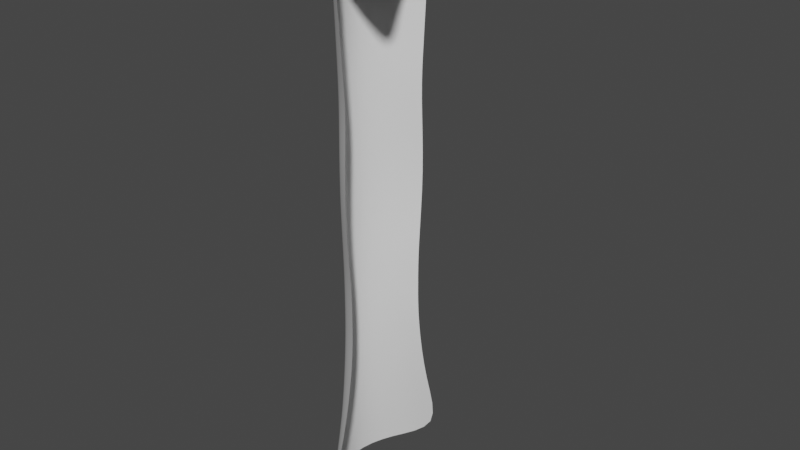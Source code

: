 # Source: Waterfall.blend  (saved by Blender 2.82.7; exported with 4.5.12 LTS)
import bpy
from mathutils import Matrix  # noqa: F401  (used for matrix-valued properties, if any)

bpy.ops.wm.read_factory_settings(use_empty=True)
scene = bpy.context.scene
scene.name = 'Scene'

# ---- collections
col_collection = bpy.data.collections.new('Collection'); scene.collection.children.link(col_collection)

# ---- world
world_world = bpy.data.worlds.new('World'); scene.world = world_world
world_world.use_nodes = True; world_world.node_tree.nodes.clear()
_N = world_world.node_tree.nodes; _L = world_world.node_tree.links
n0 = _N.new('ShaderNodeOutputWorld'); n0.name = 'World Output'; n0.location = (300, 300)
n1 = _N.new('ShaderNodeBackground'); n1.name = 'Background'; n1.location = (10, 300)
n1.inputs[0].default_value = (0.05088, 0.05088, 0.05088, 1.0)
_L.new(n1.outputs[0], n0.inputs[0])
n0.is_active_output = True
world_world.color = (0.05088, 0.05088, 0.05088)
world_world.use_sun_shadow = False
world_world.sun_shadow_jitter_overblur = 0.0

# ---- meshes
me_plane = bpy.data.meshes.new('Plane')
me_plane.from_pydata([(0.9066, -1.151, 10.37), (0.7982, -1.492, 0.25), (0.9066, 1.151, 10.37), (0.7982, 1.492, 0.25), (0.3151, 0.5755, 10.37), (0.08198, -1.863e-09, 10.37), (0.3151, -0.5755, 10.37), (0.3151, -0.8627, 0.001093), (0.08198, 0.0, 0.001093), (0.3151, 0.8627, 0.001093), (0.9066, -1.064, 9.232), (0.9066, -0.9749, 7.462), (0.9066, -1.015, 6.071), (0.9066, -0.9351, 4.68), (0.9066, -0.959, 2.909), (0.9066, -1.217, 1.519), (0.9066, 1.217, 1.519), (0.9066, 0.959, 2.909), (0.9066, 0.9351, 4.68), (0.9066, 1.015, 6.071), (0.9066, 0.9749, 7.462), (0.9066, 1.064, 9.232), (0.3151, -0.6087, 1.519), (0.3151, -0.4795, 2.909), (0.3151, -0.4676, 4.68), (0.3151, -0.5077, 6.071), (0.3151, -0.4875, 7.462), (0.3151, -0.5322, 9.232), (0.08198, 1.118e-08, 1.519), (0.08198, 1.863e-09, 2.909), (0.08198, -9.313e-10, 4.68), (0.08198, 3.725e-09, 6.071), (0.08198, 1.863e-09, 7.462), (0.08198, -4.657e-09, 9.232), (0.3151, 0.6087, 1.519), (0.3151, 0.4795, 2.909), (0.3151, 0.4676, 4.68), (0.3151, 0.5077, 6.071), (0.3151, 0.4875, 7.462), (0.3151, 0.5322, 9.232), (1.05, -1.238, 10.65), (1.05, 1.238, 10.65), (0.4585, 0.6192, 10.65), (0.2254, 0.0, 10.65), (0.4585, -0.6192, 10.65), (2.378, -1.756, 10.97), (2.378, 1.756, 10.97), (2.036, 0.9928, 11.0), (1.803, 0.0, 11.0), (2.036, -0.9928, 11.0), (0.9066, -1.001, 8.347), (0.9066, 1.001, 8.347), (0.3151, -0.5003, 8.347), (0.08198, 3.725e-09, 8.347), (0.3151, 0.5003, 8.347), (0.9066, -0.9141, 3.795), (0.9066, 0.9141, 3.795), (0.3151, -0.4571, 3.795), (0.08198, -7.451e-09, 3.795), (0.3151, 0.4571, 3.795), (1.176, 0.789, 10.81), (0.9426, 0.0, 10.81), (1.176, -0.789, 10.81), (1.767, -1.578, 10.81), (1.767, 1.578, 10.81), (0.4403, -0.7194, 10.37), (0.5849, -0.8633, 10.37), (0.7425, -1.007, 10.37), (0.9049, -1.323, 1.143), (0.8928, -1.422, 0.7914), (0.8601, -1.486, 0.4871), (0.4385, 1.075, 0.005044), (0.5711, 1.264, 0.03271), (0.6961, 1.41, 0.1078), (0.9066, 1.087, 9.534), (0.9066, 1.111, 9.848), (0.9066, 1.133, 10.14), (0.7425, 1.007, 10.37), (0.5849, 0.8633, 10.37), (0.4403, 0.7194, 10.37), (0.2149, 0.4316, 10.37), (0.1419, 0.2878, 10.37), (0.09715, 0.1439, 10.37), (0.09715, -0.1439, 10.37), (0.1419, -0.2878, 10.37), (0.2149, -0.4316, 10.37), (0.6961, -1.41, 0.1078), (0.5711, -1.264, 0.03271), (0.4385, -1.075, 0.005044), (0.2149, -0.647, 0.001093), (0.1419, -0.4314, 0.001093), (0.09715, -0.2157, 0.001093), (0.09715, 0.2157, 0.001093), (0.1419, 0.4314, 0.001093), (0.2149, 0.647, 0.001093), (0.3151, -0.5435, 9.534), (0.3151, -0.5555, 9.848), (0.3151, -0.5666, 10.14), (0.08198, 1.071e-08, 9.534), (0.08198, -5.239e-09, 9.848), (0.08198, -5.311e-09, 10.14), (0.3151, 0.5435, 9.534), (0.3151, 0.5555, 9.848), (0.3151, 0.5666, 10.14), (0.9066, -1.133, 10.14), (0.9066, -1.111, 9.848), (0.9066, -1.087, 9.534), (0.9066, -0.9878, 8.155), (0.9066, -0.9775, 7.952), (0.9066, -0.9724, 7.724), (0.9066, -0.9862, 7.155), (0.9066, -1.001, 6.814), (0.9066, -1.013, 6.448), (0.9066, -1.004, 5.693), (0.9066, -0.9819, 5.328), (0.9066, -0.9569, 4.986), (0.9066, -0.9159, 3.603), (0.9066, -0.9215, 3.399), (0.9066, -0.9346, 3.172), (0.9066, -0.9981, 2.603), (0.9066, -1.053, 2.261), (0.9066, -1.126, 1.896), (0.8601, 1.486, 0.4871), (0.8928, 1.422, 0.7914), (0.9049, 1.323, 1.143), (0.9066, 1.126, 1.896), (0.9066, 1.053, 2.261), (0.9066, 0.9981, 2.603), (0.9066, 0.9134, 3.986), (0.9066, 0.915, 4.19), (0.9066, 0.9215, 4.417), (0.9066, 0.9569, 4.986), (0.9066, 0.9819, 5.328), (0.9066, 1.004, 5.693), (0.9066, 1.013, 6.448), (0.9066, 1.001, 6.814), (0.9066, 0.9862, 7.155), (0.9066, 1.014, 8.538), (0.9066, 1.028, 8.742), (0.9066, 1.045, 8.969), (0.3151, -0.7931, 0.3804), (0.3151, -0.7259, 0.7598), (0.3151, -0.6636, 1.139), (0.3151, -0.5631, 1.896), (0.3151, -0.5267, 2.261), (0.3151, -0.499, 2.603), (0.3151, -0.4567, 3.986), (0.3151, -0.4575, 4.19), (0.3151, -0.4607, 4.417), (0.3151, -0.4785, 4.986), (0.3151, -0.4909, 5.328), (0.3151, -0.5018, 5.693), (0.3151, -0.5065, 6.448), (0.3151, -0.5006, 6.814), (0.3151, -0.4931, 7.155), (0.3151, -0.507, 8.538), (0.3151, -0.5142, 8.742), (0.3151, -0.5225, 8.969), (0.08198, 7.451e-09, 0.3804), (0.08198, 0.0, 0.7598), (0.08198, 3.725e-09, 1.139), (0.08198, -6.519e-09, 1.896), (0.08198, -3.26e-09, 2.261), (0.08198, -4.075e-10, 2.603), (0.08198, -9.313e-10, 3.986), (0.08198, 6.985e-09, 4.19), (0.08198, 8.731e-10, 4.417), (0.08198, 1.863e-09, 4.986), (0.08198, 3.609e-09, 5.328), (0.08198, 3.245e-09, 5.693), (0.08198, 9.313e-10, 6.448), (0.08198, 4.657e-10, 6.814), (0.08198, -3.667e-09, 7.155), (0.08198, 9.779e-09, 8.538), (0.08198, -6.519e-09, 8.742), (0.08198, 2.445e-09, 8.969), (0.3151, 0.7931, 0.3804), (0.3151, 0.7259, 0.7598), (0.3151, 0.6636, 1.139), (0.3151, 0.5631, 1.896), (0.3151, 0.5267, 2.261), (0.3151, 0.499, 2.603), (0.3151, 0.4567, 3.986), (0.3151, 0.4575, 4.19), (0.3151, 0.4607, 4.417), (0.3151, 0.4785, 4.986), (0.3151, 0.4909, 5.328), (0.3151, 0.5018, 5.693), (0.3151, 0.5065, 6.448), (0.3151, 0.5006, 6.814), (0.3151, 0.4931, 7.155), (0.3151, 0.507, 8.538), (0.3151, 0.5142, 8.742), (0.3151, 0.5225, 8.969), (0.09715, 0.133, 9.232), (0.1419, 0.2661, 9.232), (0.2149, 0.3991, 9.232), (0.09715, 0.1219, 7.462), (0.1419, 0.2437, 7.462), (0.2149, 0.3656, 7.462), (0.09715, 0.1269, 6.071), (0.1419, 0.2538, 6.071), (0.2149, 0.3808, 6.071), (0.09715, 0.1169, 4.68), (0.1419, 0.2338, 4.68), (0.2149, 0.3507, 4.68), (0.09715, 0.1199, 2.909), (0.1419, 0.2398, 2.909), (0.2149, 0.3596, 2.909), (0.09715, 0.1522, 1.519), (0.1419, 0.3043, 1.519), (0.2149, 0.4565, 1.519), (0.2149, -0.3991, 9.232), (0.1419, -0.2661, 9.232), (0.09715, -0.133, 9.232), (0.2149, -0.3656, 7.462), (0.1419, -0.2437, 7.462), (0.09715, -0.1219, 7.462), (0.2149, -0.3808, 6.071), (0.1419, -0.2538, 6.071), (0.09715, -0.1269, 6.071), (0.2149, -0.3507, 4.68), (0.1419, -0.2338, 4.68), (0.09715, -0.1169, 4.68), (0.2149, -0.3596, 2.909), (0.1419, -0.2398, 2.909), (0.09715, -0.1199, 2.909), (0.2149, -0.4565, 1.519), (0.1419, -0.3043, 1.519), (0.09715, -0.1522, 1.519), (0.7425, -0.9313, 9.232), (0.5849, -0.7982, 9.232), (0.4403, -0.6652, 9.232), (0.7425, -0.8531, 7.462), (0.5849, -0.7312, 7.462), (0.4403, -0.6093, 7.462), (0.7425, -0.8884, 6.071), (0.5849, -0.7615, 6.071), (0.4403, -0.6346, 6.071), (0.7425, -0.8182, 4.68), (0.5849, -0.7014, 4.68), (0.4403, -0.5845, 4.68), (0.7425, -0.8391, 2.909), (0.5849, -0.7193, 2.909), (0.4403, -0.5994, 2.909), (0.7425, -1.065, 1.519), (0.5849, -0.913, 1.519), (0.4403, -0.7608, 1.519), (0.4403, 0.6652, 9.232), (0.5849, 0.7982, 9.232), (0.7425, 0.9313, 9.232), (0.4403, 0.6093, 7.462), (0.5849, 0.7312, 7.462), (0.7425, 0.8531, 7.462), (0.4403, 0.6346, 6.071), (0.5849, 0.7615, 6.071), (0.7425, 0.8884, 6.071), (0.4403, 0.5845, 4.68), (0.5849, 0.7014, 4.68), (0.7425, 0.8182, 4.68), (0.4403, 0.5994, 2.909), (0.5849, 0.7193, 2.909), (0.7425, 0.8391, 2.909), (0.4403, 0.7608, 1.519), (0.5849, 0.913, 1.519), (0.7425, 1.065, 1.519), (0.5837, -0.774, 10.65), (0.7284, -0.9288, 10.65), (0.886, -1.084, 10.65), (0.886, 1.084, 10.65), (0.7284, 0.9288, 10.65), (0.5837, 0.774, 10.65), (0.3583, 0.4644, 10.65), (0.2853, 0.3096, 10.65), (0.2406, 0.1548, 10.65), (0.2406, -0.1548, 10.65), (0.2853, -0.3096, 10.65), (0.3583, -0.4644, 10.65), (0.3173, -0.5817, 10.52), (0.333, -0.5883, 10.6), (0.3756, -0.5994, 10.63), (0.9671, -1.199, 10.63), (0.9245, -1.177, 10.6), (0.9088, -1.163, 10.52), (0.3173, 0.5817, 10.52), (0.333, 0.5883, 10.6), (0.3756, 0.5994, 10.63), (0.1425, 0.0, 10.63), (0.09991, 0.0, 10.6), (0.08422, 0.0, 10.52), (0.9088, 1.163, 10.52), (0.9245, 1.177, 10.6), (0.9671, 1.199, 10.63), (2.158, -1.237, 11.0), (2.275, -1.46, 10.99), (2.357, -1.639, 10.98), (2.357, 1.639, 10.98), (2.275, 1.46, 10.99), (2.158, 1.237, 11.0), (1.936, 0.7446, 11.0), (1.863, 0.4964, 11.0), (1.818, 0.2482, 11.0), (1.818, -0.2482, 11.0), (1.863, -0.4964, 11.0), (1.936, -0.7446, 11.0), (1.391, 0.84, 10.86), (1.606, 0.8909, 10.9), (1.821, 0.9419, 10.95), (0.7297, 0.0, 10.76), (0.5302, 0.0, 10.72), (0.3577, 0.0, 10.68), (1.391, -0.84, 10.86), (1.606, -0.8909, 10.9), (1.821, -0.9419, 10.95), (1.554, -1.477, 10.76), (1.355, -1.383, 10.72), (1.182, -1.301, 10.68), (1.978, 1.676, 10.86), (2.166, 1.753, 10.9), (2.306, 1.785, 10.94), (0.9066, -1.045, 8.969), (0.9066, -1.028, 8.742), (0.9066, -1.014, 8.538), (0.9066, 0.9724, 7.724), (0.9066, 0.9775, 7.952), (0.9066, 0.9878, 8.155), (0.3151, -0.4862, 7.724), (0.3151, -0.4888, 7.952), (0.3151, -0.4939, 8.155), (0.08198, -2.794e-09, 7.724), (0.08198, -6.286e-09, 7.952), (0.08198, 2.474e-09, 8.155), (0.3151, 0.4862, 7.724), (0.3151, 0.4888, 7.952), (0.3151, 0.4939, 8.155), (0.4403, 0.6254, 8.347), (0.5849, 0.7505, 8.347), (0.7425, 0.8756, 8.347), (0.7425, -0.8756, 8.347), (0.5849, -0.7505, 8.347), (0.4403, -0.6254, 8.347), (0.2149, -0.3752, 8.347), (0.1419, -0.2502, 8.347), (0.09715, -0.1251, 8.347), (0.09715, 0.1251, 8.347), (0.1419, 0.2502, 8.347), (0.2149, 0.3752, 8.347), (0.9066, -0.9215, 4.417), (0.9066, -0.915, 4.19), (0.9066, -0.9134, 3.986), (0.9066, 0.9346, 3.172), (0.9066, 0.9215, 3.399), (0.9066, 0.9159, 3.603), (0.3151, -0.4673, 3.172), (0.3151, -0.4607, 3.399), (0.3151, -0.4579, 3.603), (0.08198, 2.328e-09, 3.172), (0.08198, 3.027e-09, 3.399), (0.08198, 3.783e-10, 3.603), (0.3151, 0.4673, 3.172), (0.3151, 0.4607, 3.399), (0.3151, 0.4579, 3.603), (0.4403, 0.5713, 3.795), (0.5849, 0.6856, 3.795), (0.7425, 0.7998, 3.795), (0.7425, -0.7998, 3.795), (0.5849, -0.6856, 3.795), (0.4403, -0.5713, 3.795), (0.2149, -0.3428, 3.795), (0.1419, -0.2285, 3.795), (0.09715, -0.1143, 3.795), (0.09715, 0.1143, 3.795), (0.1419, 0.2285, 3.795), (0.2149, 0.3428, 3.795), (0.5907, 0.6505, 10.68), (0.7633, 0.6914, 10.72), (0.9628, 0.7386, 10.76), (1.588, 0.0, 10.95), (1.373, 0.0, 10.9), (1.158, 0.0, 10.86), (0.5907, -0.6505, 10.68), (0.7633, -0.6914, 10.72), (0.9628, -0.7386, 10.76), (2.306, -1.785, 10.94), (2.166, -1.753, 10.9), (1.978, -1.676, 10.86), (1.182, 1.301, 10.68), (1.355, 1.383, 10.72), (1.554, 1.477, 10.76), (1.603, 1.381, 10.81), (1.446, 1.184, 10.81), (1.301, 0.9863, 10.81), (0.9578, -0.1973, 10.81), (1.003, -0.3945, 10.81), (1.076, -0.5918, 10.81), (1.301, -0.9863, 10.81), (1.446, -1.184, 10.81), (1.603, -1.381, 10.81), (1.076, 0.5918, 10.81), (1.003, 0.3945, 10.81), (0.9578, 0.1973, 10.81), (0.4402, 0.8294, 1.139), (0.44, 0.9067, 0.7605), (0.4394, 0.9894, 0.3825), (0.5846, 0.9948, 1.14), (0.5826, 1.084, 0.7651), (0.5777, 1.174, 0.3969), (0.7416, 1.159, 1.141), (0.7353, 1.255, 0.7763), (0.7195, 1.338, 0.4332), (0.7416, -1.159, 1.141), (0.7353, -1.255, 0.7763), (0.7195, -1.338, 0.4332), (0.5846, -0.9948, 1.14), (0.5826, -1.084, 0.7651), (0.5777, -1.174, 0.3969), (0.4402, -0.8294, 1.139), (0.44, -0.9067, 0.7605), (0.4394, -0.9894, 0.3825), (0.2149, -0.4977, 1.139), (0.2149, -0.5444, 0.7598), (0.2149, -0.5948, 0.3804), (0.1419, -0.3318, 1.139), (0.1419, -0.3629, 0.7598), (0.1419, -0.3965, 0.3804), (0.09715, -0.1659, 1.139), (0.09715, -0.1815, 0.7598), (0.09715, -0.1983, 0.3804), (0.09715, 0.1659, 1.139), (0.09715, 0.1815, 0.7598), (0.09715, 0.1983, 0.3804), (0.1419, 0.3318, 1.139), (0.1419, 0.3629, 0.7598), (0.1419, 0.3965, 0.3804), (0.2149, 0.4977, 1.139), (0.2149, 0.5444, 0.7598), (0.2149, 0.5948, 0.3804), (0.09715, 0.1417, 10.14), (0.09715, 0.1389, 9.848), (0.09715, 0.1359, 9.534), (0.1419, 0.2833, 10.14), (0.1419, 0.2777, 9.848), (0.1419, 0.2718, 9.534), (0.2149, 0.425, 10.14), (0.2149, 0.4166, 9.848), (0.2149, 0.4077, 9.534), (0.09715, 0.1235, 8.155), (0.09715, 0.1222, 7.952), (0.09715, 0.1215, 7.724), (0.1419, 0.2469, 8.155), (0.1419, 0.2444, 7.952), (0.1419, 0.2431, 7.724), (0.2149, 0.3704, 8.155), (0.2149, 0.3666, 7.952), (0.2149, 0.3646, 7.724), (0.09715, 0.1233, 7.155), (0.09715, 0.1251, 6.814), (0.09715, 0.1266, 6.448), (0.1419, 0.2466, 7.155), (0.1419, 0.2503, 6.814), (0.1419, 0.2533, 6.448), (0.2149, 0.3698, 7.155), (0.2149, 0.3754, 6.814), (0.2149, 0.3799, 6.448), (0.09715, 0.1254, 5.693), (0.09715, 0.1227, 5.328), (0.09715, 0.1196, 4.986), (0.1419, 0.2509, 5.693), (0.1419, 0.2455, 5.328), (0.1419, 0.2392, 4.986), (0.2149, 0.3763, 5.693), (0.2149, 0.3682, 5.328), (0.2149, 0.3589, 4.986), (0.09715, 0.1145, 3.603), (0.09715, 0.1152, 3.399), (0.09715, 0.1168, 3.172), (0.1419, 0.229, 3.603), (0.1419, 0.2304, 3.399), (0.1419, 0.2336, 3.172), (0.2149, 0.3435, 3.603), (0.2149, 0.3455, 3.399), (0.2149, 0.3505, 3.172), (0.09715, 0.1248, 2.603), (0.09715, 0.1317, 2.261), (0.09715, 0.1408, 1.896), (0.1419, 0.2495, 2.603), (0.1419, 0.2634, 2.261), (0.1419, 0.2815, 1.896), (0.2149, 0.3743, 2.603), (0.2149, 0.395, 2.261), (0.2149, 0.4223, 1.896), (0.2149, -0.425, 10.14), (0.2149, -0.4166, 9.848), (0.2149, -0.4077, 9.534), (0.1419, -0.2833, 10.14), (0.1419, -0.2777, 9.848), (0.1419, -0.2718, 9.534), (0.09715, -0.1417, 10.14), (0.09715, -0.1389, 9.848), (0.09715, -0.1359, 9.534), (0.2149, -0.3704, 8.155), (0.2149, -0.3666, 7.952), (0.2149, -0.3646, 7.724), (0.1419, -0.2469, 8.155), (0.1419, -0.2444, 7.952), (0.1419, -0.2431, 7.724), (0.09715, -0.1235, 8.155), (0.09715, -0.1222, 7.952), (0.09715, -0.1215, 7.724), (0.2149, -0.3698, 7.155), (0.2149, -0.3754, 6.814), (0.2149, -0.3799, 6.448), (0.1419, -0.2466, 7.155), (0.1419, -0.2503, 6.814), (0.1419, -0.2533, 6.448), (0.09715, -0.1233, 7.155), (0.09715, -0.1251, 6.814), (0.09715, -0.1266, 6.448), (0.2149, -0.3763, 5.693), (0.2149, -0.3682, 5.328), (0.2149, -0.3589, 4.986), (0.1419, -0.2509, 5.693), (0.1419, -0.2455, 5.328), (0.1419, -0.2392, 4.986), (0.09715, -0.1254, 5.693), (0.09715, -0.1227, 5.328), (0.09715, -0.1196, 4.986), (0.2149, -0.3435, 3.603), (0.2149, -0.3455, 3.399), (0.2149, -0.3505, 3.172), (0.1419, -0.229, 3.603), (0.1419, -0.2304, 3.399), (0.1419, -0.2336, 3.172), (0.09715, -0.1145, 3.603), (0.09715, -0.1152, 3.399), (0.09715, -0.1168, 3.172), (0.2149, -0.3743, 2.603), (0.2149, -0.395, 2.261), (0.2149, -0.4223, 1.896), (0.1419, -0.2495, 2.603), (0.1419, -0.2634, 2.261), (0.1419, -0.2815, 1.896), (0.09715, -0.1248, 2.603), (0.09715, -0.1317, 2.261), (0.09715, -0.1408, 1.896), (0.7425, -0.9916, 10.14), (0.7425, -0.9721, 9.848), (0.7425, -0.9512, 9.534), (0.5849, -0.8499, 10.14), (0.5849, -0.8332, 9.848), (0.5849, -0.8153, 9.534), (0.4403, -0.7083, 10.14), (0.4403, -0.6944, 9.848), (0.4403, -0.6794, 9.534), (0.7425, -0.8643, 8.155), (0.7425, -0.8553, 7.952), (0.7425, -0.8508, 7.724), (0.5849, -0.7408, 8.155), (0.5849, -0.7331, 7.952), (0.5849, -0.7293, 7.724), (0.4403, -0.6174, 8.155), (0.4403, -0.611, 7.952), (0.4403, -0.6077, 7.724), (0.7425, -0.863, 7.155), (0.7425, -0.876, 6.814), (0.7425, -0.8864, 6.448), (0.5849, -0.7397, 7.155), (0.5849, -0.7509, 6.814), (0.5849, -0.7598, 6.448), (0.4403, -0.6164, 7.155), (0.4403, -0.6257, 6.814), (0.4403, -0.6332, 6.448), (0.7425, -0.8781, 5.693), (0.7425, -0.8592, 5.328), (0.7425, -0.8373, 4.986), (0.5849, -0.7526, 5.693), (0.5849, -0.7364, 5.328), (0.5849, -0.7177, 4.986), (0.4403, -0.6272, 5.693), (0.4403, -0.6137, 5.328), (0.4403, -0.5981, 4.986), (0.7425, -0.8014, 3.603), (0.7425, -0.8063, 3.399), (0.7425, -0.8177, 3.172), (0.5849, -0.6869, 3.603), (0.5849, -0.6911, 3.399), (0.5849, -0.7009, 3.172), (0.4403, -0.5724, 3.603), (0.4403, -0.5759, 3.399), (0.4403, -0.5841, 3.172), (0.7425, -0.8733, 2.603), (0.7425, -0.9218, 2.261), (0.7425, -0.9854, 1.896), (0.5849, -0.7486, 2.603), (0.5849, -0.7901, 2.261), (0.5849, -0.8446, 1.896), (0.4403, -0.6238, 2.603), (0.4403, -0.6584, 2.261), (0.4403, -0.7038, 1.896), (0.4403, 0.7083, 10.14), (0.4403, 0.6944, 9.848), (0.4403, 0.6794, 9.534), (0.5849, 0.8499, 10.14), (0.5849, 0.8332, 9.848), (0.5849, 0.8153, 9.534), (0.7425, 0.9916, 10.14), (0.7425, 0.9721, 9.848), (0.7425, 0.9512, 9.534), (0.4403, 0.6174, 8.155), (0.4403, 0.611, 7.952), (0.4403, 0.6077, 7.724), (0.5849, 0.7408, 8.155), (0.5849, 0.7331, 7.952), (0.5849, 0.7293, 7.724), (0.7425, 0.8643, 8.155), (0.7425, 0.8553, 7.952), (0.7425, 0.8508, 7.724), (0.4403, 0.6164, 7.155), (0.4403, 0.6257, 6.814), (0.4403, 0.6332, 6.448), (0.5849, 0.7397, 7.155), (0.5849, 0.7509, 6.814), (0.5849, 0.7598, 6.448), (0.7425, 0.863, 7.155), (0.7425, 0.876, 6.814), (0.7425, 0.8864, 6.448), (0.4403, 0.6272, 5.693), (0.4403, 0.6137, 5.328), (0.4403, 0.5981, 4.986), (0.5849, 0.7526, 5.693), (0.5849, 0.7364, 5.328), (0.5849, 0.7177, 4.986), (0.7425, 0.8781, 5.693), (0.7425, 0.8592, 5.328), (0.7425, 0.8373, 4.986), (0.4403, 0.5724, 3.603), (0.4403, 0.5759, 3.399), (0.4403, 0.5841, 3.172), (0.5849, 0.6869, 3.603), (0.5849, 0.6911, 3.399), (0.5849, 0.7009, 3.172), (0.7425, 0.8014, 3.603), (0.7425, 0.8063, 3.399), (0.7425, 0.8177, 3.172), (0.4403, 0.6238, 2.603), (0.4403, 0.6584, 2.261), (0.4403, 0.7038, 1.896), (0.5849, 0.7486, 2.603), (0.5849, 0.7901, 2.261), (0.5849, 0.8446, 1.896), (0.7425, 0.8733, 2.603), (0.7425, 0.9218, 2.261), (0.7425, 0.9854, 1.896), (0.7448, -1.018, 10.52), (0.5872, -0.8725, 10.52), (0.4425, -0.7271, 10.52), (0.7604, -1.029, 10.6), (0.6028, -0.8824, 10.6), (0.4582, -0.7353, 10.6), (0.803, -1.049, 10.63), (0.6454, -0.8991, 10.63), (0.5008, -0.7493, 10.63), (0.09939, 0.1454, 10.52), (0.1441, 0.2908, 10.52), (0.2171, 0.4362, 10.52), (0.1151, 0.1471, 10.6), (0.1598, 0.2941, 10.6), (0.2328, 0.4412, 10.6), (0.1577, 0.1499, 10.63), (0.2024, 0.2997, 10.63), (0.2754, 0.4496, 10.63), (0.2171, -0.4362, 10.52), (0.1441, -0.2908, 10.52), (0.09939, -0.1454, 10.52), (0.2328, -0.4412, 10.6), (0.1598, -0.2941, 10.6), (0.1151, -0.1471, 10.6), (0.2754, -0.4496, 10.63), (0.2024, -0.2997, 10.63), (0.1577, -0.1499, 10.63), (0.4425, 0.7271, 10.52), (0.5872, 0.8725, 10.52), (0.7448, 1.018, 10.52), (0.4582, 0.7353, 10.6), (0.6028, 0.8824, 10.6), (0.7604, 1.029, 10.6), (0.5008, 0.7493, 10.63), (0.6454, 0.8991, 10.63), (0.803, 1.049, 10.63), (1.173, 0.21, 10.86), (1.218, 0.42, 10.86), (1.291, 0.63, 10.86), (1.388, 0.2227, 10.9), (1.433, 0.4455, 10.9), (1.506, 0.6682, 10.9), (1.603, 0.2355, 10.95), (1.648, 0.4709, 10.95), (1.721, 0.7064, 10.95), (1.816, -1.468, 10.86), (1.66, -1.259, 10.86), (1.516, -1.05, 10.86), (2.017, -1.544, 10.9), (1.871, -1.332, 10.9), (1.731, -1.113, 10.9), (2.196, -1.6, 10.94), (2.075, -1.398, 10.95), (1.944, -1.175, 10.95), (1.291, -0.63, 10.86), (1.218, -0.42, 10.86), (1.173, -0.21, 10.86), (1.506, -0.6682, 10.9), (1.433, -0.4455, 10.9), (1.388, -0.2227, 10.9), (1.721, -0.7064, 10.95), (1.648, -0.4709, 10.95), (1.603, -0.2355, 10.95), (1.516, 1.05, 10.86), (1.66, 1.259, 10.86), (1.816, 1.468, 10.86), (1.731, 1.113, 10.9), (1.871, 1.332, 10.9), (2.017, 1.544, 10.9), (1.944, 1.175, 10.95), (2.075, 1.398, 10.95), (2.196, 1.6, 10.94), (0.4403, 0.6531, 8.969), (0.4403, 0.6428, 8.742), (0.4403, 0.6338, 8.538), (0.5849, 0.7837, 8.969), (0.5849, 0.7714, 8.742), (0.5849, 0.7605, 8.538), (0.7425, 0.9143, 8.969), (0.7425, 0.8999, 8.742), (0.7425, 0.8873, 8.538), (0.7425, -0.9143, 8.969), (0.7425, -0.8999, 8.742), (0.7425, -0.8873, 8.538), (0.5849, -0.7837, 8.969), (0.5849, -0.7714, 8.742), (0.5849, -0.7605, 8.538), (0.4403, -0.6531, 8.969), (0.4403, -0.6428, 8.742), (0.4403, -0.6338, 8.538), (0.2149, -0.3918, 8.969), (0.2149, -0.3857, 8.742), (0.2149, -0.3803, 8.538), (0.1419, -0.2612, 8.969), (0.1419, -0.2571, 8.742), (0.1419, -0.2535, 8.538), (0.09715, -0.1306, 8.969), (0.09715, -0.1286, 8.742), (0.09715, -0.1268, 8.538), (0.09715, 0.1306, 8.969), (0.09715, 0.1286, 8.742), (0.09715, 0.1268, 8.538), (0.1419, 0.2612, 8.969), (0.1419, 0.2571, 8.742), (0.1419, 0.2535, 8.538), (0.2149, 0.3918, 8.969), (0.2149, 0.3857, 8.742), (0.2149, 0.3803, 8.538), (0.4403, 0.5759, 4.417), (0.4403, 0.5719, 4.19), (0.4403, 0.5708, 3.986), (0.5849, 0.6911, 4.417), (0.5849, 0.6863, 4.19), (0.5849, 0.685, 3.986), (0.7425, 0.8063, 4.417), (0.7425, 0.8006, 4.19), (0.7425, 0.7992, 3.986), (0.7425, -0.8063, 4.417), (0.7425, -0.8006, 4.19), (0.7425, -0.7992, 3.986), (0.5849, -0.6911, 4.417), (0.5849, -0.6863, 4.19), (0.5849, -0.685, 3.986), (0.4403, -0.5759, 4.417), (0.4403, -0.5719, 4.19), (0.4403, -0.5708, 3.986), (0.2149, -0.3456, 4.417), (0.2149, -0.3431, 4.19), (0.2149, -0.3425, 3.986), (0.1419, -0.2304, 4.417), (0.1419, -0.2288, 4.19), (0.1419, -0.2283, 3.986), (0.09715, -0.1152, 4.417), (0.09715, -0.1144, 4.19), (0.09715, -0.1142, 3.986), (0.09715, 0.1152, 4.417), (0.09715, 0.1144, 4.19), (0.09715, 0.1142, 3.986), (0.1419, 0.2304, 4.417), (0.1419, 0.2288, 4.19), (0.1419, 0.2283, 3.986), (0.2149, 0.3456, 4.417), (0.2149, 0.3431, 4.19), (0.2149, 0.3425, 3.986), (0.7159, 0.8131, 10.68), (0.8606, 0.9758, 10.68), (1.018, 1.138, 10.68), (0.8885, 0.8642, 10.72), (1.033, 1.037, 10.72), (1.191, 1.21, 10.72), (1.088, 0.9233, 10.76), (1.233, 1.108, 10.76), (1.39, 1.293, 10.76), (0.4906, -0.4879, 10.68), (0.4175, -0.3253, 10.68), (0.3728, -0.1626, 10.68), (0.6632, -0.5185, 10.72), (0.5901, -0.3457, 10.72), (0.5454, -0.1728, 10.72), (0.8626, -0.554, 10.76), (0.7896, -0.3693, 10.76), (0.7449, -0.1847, 10.76), (1.018, -1.138, 10.68), (0.8606, -0.9758, 10.68), (0.7159, -0.8131, 10.68), (1.191, -1.21, 10.72), (1.033, -1.037, 10.72), (0.8885, -0.8642, 10.72), (1.39, -1.293, 10.76), (1.233, -1.108, 10.76), (1.088, -0.9233, 10.76), (0.3728, 0.1626, 10.68), (0.4175, 0.3253, 10.68), (0.4906, 0.4879, 10.68), (0.5454, 0.1728, 10.72), (0.5901, 0.3457, 10.72), (0.6632, 0.5185, 10.72), (0.7449, 0.1847, 10.76), (0.7896, 0.3693, 10.76), (0.8626, 0.554, 10.76)], [], [(401, 404, 405, 402), (402, 405, 406, 403), (404, 407, 408, 405), (405, 408, 409, 406), (34, 263, 401, 178), (178, 401, 402, 177), (177, 402, 403, 176), (176, 403, 71, 9), (403, 406, 72, 71), (406, 409, 73, 72), (409, 122, 3, 73), (408, 123, 122, 409), (407, 124, 123, 408), (265, 16, 124, 407), (264, 265, 407, 404), (263, 264, 404, 401), (410, 413, 414, 411), (411, 414, 415, 412), (413, 416, 417, 414), (414, 417, 418, 415), (15, 245, 410, 68), (68, 410, 411, 69), (69, 411, 412, 70), (70, 412, 86, 1), (412, 415, 87, 86), (415, 418, 88, 87), (418, 140, 7, 88), (417, 141, 140, 418), (416, 142, 141, 417), (247, 22, 142, 416), (246, 247, 416, 413), (245, 246, 413, 410), (419, 422, 423, 420), (420, 423, 424, 421), (422, 425, 426, 423), (423, 426, 427, 424), (22, 227, 419, 142), (142, 419, 420, 141), (141, 420, 421, 140), (140, 421, 89, 7), (421, 424, 90, 89), (424, 427, 91, 90), (427, 158, 8, 91), (426, 159, 158, 427), (425, 160, 159, 426), (229, 28, 160, 425), (228, 229, 425, 422), (227, 228, 422, 419), (428, 431, 432, 429), (429, 432, 433, 430), (431, 434, 435, 432), (432, 435, 436, 433), (28, 209, 428, 160), (160, 428, 429, 159), (159, 429, 430, 158), (158, 430, 92, 8), (430, 433, 93, 92), (433, 436, 94, 93), (436, 176, 9, 94), (435, 177, 176, 436), (434, 178, 177, 435), (211, 34, 178, 434), (210, 211, 434, 431), (209, 210, 431, 428), (437, 440, 441, 438), (438, 441, 442, 439), (440, 443, 444, 441), (441, 444, 445, 442), (5, 82, 437, 100), (100, 437, 438, 99), (99, 438, 439, 98), (98, 439, 194, 33), (439, 442, 195, 194), (442, 445, 196, 195), (445, 101, 39, 196), (444, 102, 101, 445), (443, 103, 102, 444), (80, 4, 103, 443), (81, 80, 443, 440), (82, 81, 440, 437), (446, 449, 450, 447), (447, 450, 451, 448), (449, 452, 453, 450), (450, 453, 454, 451), (53, 344, 446, 331), (331, 446, 447, 330), (330, 447, 448, 329), (329, 448, 197, 32), (448, 451, 198, 197), (451, 454, 199, 198), (454, 332, 38, 199), (453, 333, 332, 454), (452, 334, 333, 453), (346, 54, 334, 452), (345, 346, 452, 449), (344, 345, 449, 446), (455, 458, 459, 456), (456, 459, 460, 457), (458, 461, 462, 459), (459, 462, 463, 460), (32, 197, 455, 172), (172, 455, 456, 171), (171, 456, 457, 170), (170, 457, 200, 31), (457, 460, 201, 200), (460, 463, 202, 201), (463, 188, 37, 202), (462, 189, 188, 463), (461, 190, 189, 462), (199, 38, 190, 461), (198, 199, 461, 458), (197, 198, 458, 455), (464, 467, 468, 465), (465, 468, 469, 466), (467, 470, 471, 468), (468, 471, 472, 469), (31, 200, 464, 169), (169, 464, 465, 168), (168, 465, 466, 167), (167, 466, 203, 30), (466, 469, 204, 203), (469, 472, 205, 204), (472, 185, 36, 205), (471, 186, 185, 472), (470, 187, 186, 471), (202, 37, 187, 470), (201, 202, 470, 467), (200, 201, 467, 464), (473, 476, 477, 474), (474, 477, 478, 475), (476, 479, 480, 477), (477, 480, 481, 478), (58, 371, 473, 358), (358, 473, 474, 357), (357, 474, 475, 356), (356, 475, 206, 29), (475, 478, 207, 206), (478, 481, 208, 207), (481, 359, 35, 208), (480, 360, 359, 481), (479, 361, 360, 480), (373, 59, 361, 479), (372, 373, 479, 476), (371, 372, 476, 473), (482, 485, 486, 483), (483, 486, 487, 484), (485, 488, 489, 486), (486, 489, 490, 487), (29, 206, 482, 163), (163, 482, 483, 162), (162, 483, 484, 161), (161, 484, 209, 28), (484, 487, 210, 209), (487, 490, 211, 210), (490, 179, 34, 211), (489, 180, 179, 490), (488, 181, 180, 489), (208, 35, 181, 488), (207, 208, 488, 485), (206, 207, 485, 482), (491, 494, 495, 492), (492, 495, 496, 493), (494, 497, 498, 495), (495, 498, 499, 496), (6, 85, 491, 97), (97, 491, 492, 96), (96, 492, 493, 95), (95, 493, 212, 27), (493, 496, 213, 212), (496, 499, 214, 213), (499, 98, 33, 214), (498, 99, 98, 499), (497, 100, 99, 498), (83, 5, 100, 497), (84, 83, 497, 494), (85, 84, 494, 491), (500, 503, 504, 501), (501, 504, 505, 502), (503, 506, 507, 504), (504, 507, 508, 505), (52, 341, 500, 328), (328, 500, 501, 327), (327, 501, 502, 326), (326, 502, 215, 26), (502, 505, 216, 215), (505, 508, 217, 216), (508, 329, 32, 217), (507, 330, 329, 508), (506, 331, 330, 507), (343, 53, 331, 506), (342, 343, 506, 503), (341, 342, 503, 500), (509, 512, 513, 510), (510, 513, 514, 511), (512, 515, 516, 513), (513, 516, 517, 514), (26, 215, 509, 154), (154, 509, 510, 153), (153, 510, 511, 152), (152, 511, 218, 25), (511, 514, 219, 218), (514, 517, 220, 219), (517, 170, 31, 220), (516, 171, 170, 517), (515, 172, 171, 516), (217, 32, 172, 515), (216, 217, 515, 512), (215, 216, 512, 509), (518, 521, 522, 519), (519, 522, 523, 520), (521, 524, 525, 522), (522, 525, 526, 523), (25, 218, 518, 151), (151, 518, 519, 150), (150, 519, 520, 149), (149, 520, 221, 24), (520, 523, 222, 221), (523, 526, 223, 222), (526, 167, 30, 223), (525, 168, 167, 526), (524, 169, 168, 525), (220, 31, 169, 524), (219, 220, 524, 521), (218, 219, 521, 518), (527, 530, 531, 528), (528, 531, 532, 529), (530, 533, 534, 531), (531, 534, 535, 532), (57, 368, 527, 355), (355, 527, 528, 354), (354, 528, 529, 353), (353, 529, 224, 23), (529, 532, 225, 224), (532, 535, 226, 225), (535, 356, 29, 226), (534, 357, 356, 535), (533, 358, 357, 534), (370, 58, 358, 533), (369, 370, 533, 530), (368, 369, 530, 527), (536, 539, 540, 537), (537, 540, 541, 538), (539, 542, 543, 540), (540, 543, 544, 541), (23, 224, 536, 145), (145, 536, 537, 144), (144, 537, 538, 143), (143, 538, 227, 22), (538, 541, 228, 227), (541, 544, 229, 228), (544, 161, 28, 229), (543, 162, 161, 544), (542, 163, 162, 543), (226, 29, 163, 542), (225, 226, 542, 539), (224, 225, 539, 536), (545, 548, 549, 546), (546, 549, 550, 547), (548, 551, 552, 549), (549, 552, 553, 550), (0, 67, 545, 104), (104, 545, 546, 105), (105, 546, 547, 106), (106, 547, 230, 10), (547, 550, 231, 230), (550, 553, 232, 231), (553, 95, 27, 232), (552, 96, 95, 553), (551, 97, 96, 552), (65, 6, 97, 551), (66, 65, 551, 548), (67, 66, 548, 545), (554, 557, 558, 555), (555, 558, 559, 556), (557, 560, 561, 558), (558, 561, 562, 559), (50, 338, 554, 107), (107, 554, 555, 108), (108, 555, 556, 109), (109, 556, 233, 11), (556, 559, 234, 233), (559, 562, 235, 234), (562, 326, 26, 235), (561, 327, 326, 562), (560, 328, 327, 561), (340, 52, 328, 560), (339, 340, 560, 557), (338, 339, 557, 554), (563, 566, 567, 564), (564, 567, 568, 565), (566, 569, 570, 567), (567, 570, 571, 568), (11, 233, 563, 110), (110, 563, 564, 111), (111, 564, 565, 112), (112, 565, 236, 12), (565, 568, 237, 236), (568, 571, 238, 237), (571, 152, 25, 238), (570, 153, 152, 571), (569, 154, 153, 570), (235, 26, 154, 569), (234, 235, 569, 566), (233, 234, 566, 563), (572, 575, 576, 573), (573, 576, 577, 574), (575, 578, 579, 576), (576, 579, 580, 577), (12, 236, 572, 113), (113, 572, 573, 114), (114, 573, 574, 115), (115, 574, 239, 13), (574, 577, 240, 239), (577, 580, 241, 240), (580, 149, 24, 241), (579, 150, 149, 580), (578, 151, 150, 579), (238, 25, 151, 578), (237, 238, 578, 575), (236, 237, 575, 572), (581, 584, 585, 582), (582, 585, 586, 583), (584, 587, 588, 585), (585, 588, 589, 586), (55, 365, 581, 116), (116, 581, 582, 117), (117, 582, 583, 118), (118, 583, 242, 14), (583, 586, 243, 242), (586, 589, 244, 243), (589, 353, 23, 244), (588, 354, 353, 589), (587, 355, 354, 588), (367, 57, 355, 587), (366, 367, 587, 584), (365, 366, 584, 581), (590, 593, 594, 591), (591, 594, 595, 592), (593, 596, 597, 594), (594, 597, 598, 595), (14, 242, 590, 119), (119, 590, 591, 120), (120, 591, 592, 121), (121, 592, 245, 15), (592, 595, 246, 245), (595, 598, 247, 246), (598, 143, 22, 247), (597, 144, 143, 598), (596, 145, 144, 597), (244, 23, 145, 596), (243, 244, 596, 593), (242, 243, 593, 590), (599, 602, 603, 600), (600, 603, 604, 601), (602, 605, 606, 603), (603, 606, 607, 604), (4, 79, 599, 103), (103, 599, 600, 102), (102, 600, 601, 101), (101, 601, 248, 39), (601, 604, 249, 248), (604, 607, 250, 249), (607, 74, 21, 250), (606, 75, 74, 607), (605, 76, 75, 606), (77, 2, 76, 605), (78, 77, 605, 602), (79, 78, 602, 599), (608, 611, 612, 609), (609, 612, 613, 610), (611, 614, 615, 612), (612, 615, 616, 613), (54, 335, 608, 334), (334, 608, 609, 333), (333, 609, 610, 332), (332, 610, 251, 38), (610, 613, 252, 251), (613, 616, 253, 252), (616, 323, 20, 253), (615, 324, 323, 616), (614, 325, 324, 615), (337, 51, 325, 614), (336, 337, 614, 611), (335, 336, 611, 608), (617, 620, 621, 618), (618, 621, 622, 619), (620, 623, 624, 621), (621, 624, 625, 622), (38, 251, 617, 190), (190, 617, 618, 189), (189, 618, 619, 188), (188, 619, 254, 37), (619, 622, 255, 254), (622, 625, 256, 255), (625, 134, 19, 256), (624, 135, 134, 625), (623, 136, 135, 624), (253, 20, 136, 623), (252, 253, 623, 620), (251, 252, 620, 617), (626, 629, 630, 627), (627, 630, 631, 628), (629, 632, 633, 630), (630, 633, 634, 631), (37, 254, 626, 187), (187, 626, 627, 186), (186, 627, 628, 185), (185, 628, 257, 36), (628, 631, 258, 257), (631, 634, 259, 258), (634, 131, 18, 259), (633, 132, 131, 634), (632, 133, 132, 633), (256, 19, 133, 632), (255, 256, 632, 629), (254, 255, 629, 626), (635, 638, 639, 636), (636, 639, 640, 637), (638, 641, 642, 639), (639, 642, 643, 640), (59, 362, 635, 361), (361, 635, 636, 360), (360, 636, 637, 359), (359, 637, 260, 35), (637, 640, 261, 260), (640, 643, 262, 261), (643, 350, 17, 262), (642, 351, 350, 643), (641, 352, 351, 642), (364, 56, 352, 641), (363, 364, 641, 638), (362, 363, 638, 635), (644, 647, 648, 645), (645, 648, 649, 646), (647, 650, 651, 648), (648, 651, 652, 649), (35, 260, 644, 181), (181, 644, 645, 180), (180, 645, 646, 179), (179, 646, 263, 34), (646, 649, 264, 263), (649, 652, 265, 264), (652, 125, 16, 265), (651, 126, 125, 652), (650, 127, 126, 651), (262, 17, 127, 650), (261, 262, 650, 647), (260, 261, 647, 644), (653, 656, 657, 654), (654, 657, 658, 655), (656, 659, 660, 657), (657, 660, 661, 658), (0, 283, 653, 67), (67, 653, 654, 66), (66, 654, 655, 65), (65, 655, 278, 6), (655, 658, 279, 278), (658, 661, 280, 279), (661, 266, 44, 280), (660, 267, 266, 661), (659, 268, 267, 660), (281, 40, 268, 659), (282, 281, 659, 656), (283, 282, 656, 653), (662, 665, 666, 663), (663, 666, 667, 664), (665, 668, 669, 666), (666, 669, 670, 667), (5, 289, 662, 82), (82, 662, 663, 81), (81, 663, 664, 80), (80, 664, 284, 4), (664, 667, 285, 284), (667, 670, 286, 285), (670, 272, 42, 286), (669, 273, 272, 670), (668, 274, 273, 669), (287, 43, 274, 668), (288, 287, 668, 665), (289, 288, 665, 662), (671, 674, 675, 672), (672, 675, 676, 673), (674, 677, 678, 675), (675, 678, 679, 676), (6, 278, 671, 85), (85, 671, 672, 84), (84, 672, 673, 83), (83, 673, 289, 5), (673, 676, 288, 289), (676, 679, 287, 288), (679, 275, 43, 287), (678, 276, 275, 679), (677, 277, 276, 678), (280, 44, 277, 677), (279, 280, 677, 674), (278, 279, 674, 671), (680, 683, 684, 681), (681, 684, 685, 682), (683, 686, 687, 684), (684, 687, 688, 685), (4, 284, 680, 79), (79, 680, 681, 78), (78, 681, 682, 77), (77, 682, 290, 2), (682, 685, 291, 290), (685, 688, 292, 291), (688, 269, 41, 292), (687, 270, 269, 688), (686, 271, 270, 687), (286, 42, 271, 686), (285, 286, 686, 683), (284, 285, 683, 680), (689, 692, 693, 690), (690, 693, 694, 691), (692, 695, 696, 693), (693, 696, 697, 694), (61, 379, 689, 400), (400, 689, 690, 399), (399, 690, 691, 398), (398, 691, 305, 60), (691, 694, 306, 305), (694, 697, 307, 306), (697, 299, 47, 307), (696, 300, 299, 697), (695, 301, 300, 696), (377, 48, 301, 695), (378, 377, 695, 692), (379, 378, 692, 689), (698, 701, 702, 699), (699, 702, 703, 700), (701, 704, 705, 702), (702, 705, 706, 703), (63, 385, 698, 397), (397, 698, 699, 396), (396, 699, 700, 395), (395, 700, 311, 62), (700, 703, 312, 311), (703, 706, 313, 312), (706, 293, 49, 313), (705, 294, 293, 706), (704, 295, 294, 705), (383, 45, 295, 704), (384, 383, 704, 701), (385, 384, 701, 698), (707, 710, 711, 708), (708, 711, 712, 709), (710, 713, 714, 711), (711, 714, 715, 712), (62, 311, 707, 394), (394, 707, 708, 393), (393, 708, 709, 392), (392, 709, 379, 61), (709, 712, 378, 379), (712, 715, 377, 378), (715, 302, 48, 377), (714, 303, 302, 715), (713, 304, 303, 714), (313, 49, 304, 713), (312, 313, 713, 710), (311, 312, 710, 707), (716, 719, 720, 717), (717, 720, 721, 718), (719, 722, 723, 720), (720, 723, 724, 721), (60, 305, 716, 391), (391, 716, 717, 390), (390, 717, 718, 389), (389, 718, 317, 64), (718, 721, 318, 317), (721, 724, 319, 318), (724, 296, 46, 319), (723, 297, 296, 724), (722, 298, 297, 723), (307, 47, 298, 722), (306, 307, 722, 719), (305, 306, 719, 716), (725, 728, 729, 726), (726, 729, 730, 727), (728, 731, 732, 729), (729, 732, 733, 730), (39, 248, 725, 193), (193, 725, 726, 192), (192, 726, 727, 191), (191, 727, 335, 54), (727, 730, 336, 335), (730, 733, 337, 336), (733, 137, 51, 337), (732, 138, 137, 733), (731, 139, 138, 732), (250, 21, 139, 731), (249, 250, 731, 728), (248, 249, 728, 725), (734, 737, 738, 735), (735, 738, 739, 736), (737, 740, 741, 738), (738, 741, 742, 739), (10, 230, 734, 320), (320, 734, 735, 321), (321, 735, 736, 322), (322, 736, 338, 50), (736, 739, 339, 338), (739, 742, 340, 339), (742, 155, 52, 340), (741, 156, 155, 742), (740, 157, 156, 741), (232, 27, 157, 740), (231, 232, 740, 737), (230, 231, 737, 734), (743, 746, 747, 744), (744, 747, 748, 745), (746, 749, 750, 747), (747, 750, 751, 748), (27, 212, 743, 157), (157, 743, 744, 156), (156, 744, 745, 155), (155, 745, 341, 52), (745, 748, 342, 341), (748, 751, 343, 342), (751, 173, 53, 343), (750, 174, 173, 751), (749, 175, 174, 750), (214, 33, 175, 749), (213, 214, 749, 746), (212, 213, 746, 743), (752, 755, 756, 753), (753, 756, 757, 754), (755, 758, 759, 756), (756, 759, 760, 757), (33, 194, 752, 175), (175, 752, 753, 174), (174, 753, 754, 173), (173, 754, 344, 53), (754, 757, 345, 344), (757, 760, 346, 345), (760, 191, 54, 346), (759, 192, 191, 760), (758, 193, 192, 759), (196, 39, 193, 758), (195, 196, 758, 755), (194, 195, 755, 752), (761, 764, 765, 762), (762, 765, 766, 763), (764, 767, 768, 765), (765, 768, 769, 766), (36, 257, 761, 184), (184, 761, 762, 183), (183, 762, 763, 182), (182, 763, 362, 59), (763, 766, 363, 362), (766, 769, 364, 363), (769, 128, 56, 364), (768, 129, 128, 769), (767, 130, 129, 768), (259, 18, 130, 767), (258, 259, 767, 764), (257, 258, 764, 761), (770, 773, 774, 771), (771, 774, 775, 772), (773, 776, 777, 774), (774, 777, 778, 775), (13, 239, 770, 347), (347, 770, 771, 348), (348, 771, 772, 349), (349, 772, 365, 55), (772, 775, 366, 365), (775, 778, 367, 366), (778, 146, 57, 367), (777, 147, 146, 778), (776, 148, 147, 777), (241, 24, 148, 776), (240, 241, 776, 773), (239, 240, 773, 770), (779, 782, 783, 780), (780, 783, 784, 781), (782, 785, 786, 783), (783, 786, 787, 784), (24, 221, 779, 148), (148, 779, 780, 147), (147, 780, 781, 146), (146, 781, 368, 57), (781, 784, 369, 368), (784, 787, 370, 369), (787, 164, 58, 370), (786, 165, 164, 787), (785, 166, 165, 786), (223, 30, 166, 785), (222, 223, 785, 782), (221, 222, 782, 779), (788, 791, 792, 789), (789, 792, 793, 790), (791, 794, 795, 792), (792, 795, 796, 793), (30, 203, 788, 166), (166, 788, 789, 165), (165, 789, 790, 164), (164, 790, 371, 58), (790, 793, 372, 371), (793, 796, 373, 372), (796, 182, 59, 373), (795, 183, 182, 796), (794, 184, 183, 795), (205, 36, 184, 794), (204, 205, 794, 791), (203, 204, 791, 788), (797, 800, 801, 798), (798, 801, 802, 799), (800, 803, 804, 801), (801, 804, 805, 802), (42, 374, 797, 271), (271, 797, 798, 270), (270, 798, 799, 269), (269, 799, 386, 41), (799, 802, 387, 386), (802, 805, 388, 387), (805, 389, 64, 388), (804, 390, 389, 805), (803, 391, 390, 804), (376, 60, 391, 803), (375, 376, 803, 800), (374, 375, 800, 797), (806, 809, 810, 807), (807, 810, 811, 808), (809, 812, 813, 810), (810, 813, 814, 811), (44, 380, 806, 277), (277, 806, 807, 276), (276, 807, 808, 275), (275, 808, 310, 43), (808, 811, 309, 310), (811, 814, 308, 309), (814, 392, 61, 308), (813, 393, 392, 814), (812, 394, 393, 813), (382, 62, 394, 812), (381, 382, 812, 809), (380, 381, 809, 806), (815, 818, 819, 816), (816, 819, 820, 817), (818, 821, 822, 819), (819, 822, 823, 820), (40, 316, 815, 268), (268, 815, 816, 267), (267, 816, 817, 266), (266, 817, 380, 44), (817, 820, 381, 380), (820, 823, 382, 381), (823, 395, 62, 382), (822, 396, 395, 823), (821, 397, 396, 822), (314, 63, 397, 821), (315, 314, 821, 818), (316, 315, 818, 815), (824, 827, 828, 825), (825, 828, 829, 826), (827, 830, 831, 828), (828, 831, 832, 829), (43, 310, 824, 274), (274, 824, 825, 273), (273, 825, 826, 272), (272, 826, 374, 42), (826, 829, 375, 374), (829, 832, 376, 375), (832, 398, 60, 376), (831, 399, 398, 832), (830, 400, 399, 831), (308, 61, 400, 830), (309, 308, 830, 827), (310, 309, 827, 824)])
me_plane.polygons.foreach_set('use_smooth', [True] * 768)
_uv = me_plane.uv_layers.new(name='UVMap')
_uv.uv.foreach_set('vector', [0.7855, 0.1003, 0.8551, 0.1003, 0.8551, 0.0702, 0.7855, 0.0702, 0.7855, 0.0702, 0.8551, 0.0702, 0.8551, 0.04085, 0.7855, 0.04085, 0.8551, 0.1003, 0.9267, 0.1003, 0.9267, 0.0702, 0.8551, 0.0702, 0.8551, 0.0702, 0.9267, 0.0702, 0.9267, 0.04085, 0.8551, 0.04085, 0.7197, 0.1307, 0.7855, 0.1307, 0.7855, 0.1003, 0.7197, 0.1003, 0.7197, 0.1003, 0.7855, 0.1003, 0.7855, 0.0702, 0.7197, 0.0702, 0.7197, 0.0702, 0.7855, 0.0702, 0.7855, 0.04085, 0.7197, 0.04085, 0.7197, 0.04085, 0.7855, 0.04085, 0.7855, 0.01234, 0.7197, 0.01234, 0.7855, 0.04085, 0.8551, 0.04085, 0.8551, 0.01234, 0.7855, 0.01234, 0.8551, 0.04085, 0.9267, 0.04085, 0.9267, 0.01234, 0.8551, 0.01234, 0.9267, 0.04085, 0.9991, 0.04085, 0.9991, 0.01234, 0.9267, 0.01234, 0.9267, 0.0702, 0.9991, 0.0702, 0.9991, 0.04085, 0.9267, 0.04085, 0.9267, 0.1003, 0.9991, 0.1003, 0.9991, 0.0702, 0.9267, 0.0702, 0.9267, 0.1307, 0.9991, 0.1307, 0.9991, 0.1003, 0.9267, 0.1003, 0.8551, 0.1307, 0.9267, 0.1307, 0.9267, 0.1003, 0.8551, 0.1003, 0.7855, 0.1307, 0.8551, 0.1307, 0.8551, 0.1003, 0.7855, 0.1003, 0.07633, 0.1003, 0.148, 0.1003, 0.148, 0.0702, 0.07633, 0.0702, 0.07633, 0.0702, 0.148, 0.0702, 0.148, 0.04085, 0.07633, 0.04085, 0.148, 0.1003, 0.2176, 0.1003, 0.2176, 0.0702, 0.148, 0.0702, 0.148, 0.0702, 0.2176, 0.0702, 0.2176, 0.04085, 0.148, 0.04085, 0.003999, 0.1307, 0.07633, 0.1307, 0.07633, 0.1003, 0.003999, 0.1003, 0.003999, 0.1003, 0.07633, 0.1003, 0.07633, 0.0702, 0.003999, 0.0702, 0.003999, 0.0702, 0.07633, 0.0702, 0.07633, 0.04085, 0.003999, 0.04085, 0.003999, 0.04085, 0.07633, 0.04085, 0.07633, 0.01234, 0.003999, 0.01234, 0.07633, 0.04085, 0.148, 0.04085, 0.148, 0.01234, 0.07633, 0.01234, 0.148, 0.04085, 0.2176, 0.04085, 0.2176, 0.01234, 0.148, 0.01234, 0.2176, 0.04085, 0.2833, 0.04085, 0.2833, 0.01234, 0.2176, 0.01234, 0.2176, 0.0702, 0.2833, 0.0702, 0.2833, 0.04085, 0.2176, 0.04085, 0.2176, 0.1003, 0.2833, 0.1003, 0.2833, 0.0702, 0.2176, 0.0702, 0.2176, 0.1307, 0.2833, 0.1307, 0.2833, 0.1003, 0.2176, 0.1003, 0.148, 0.1307, 0.2176, 0.1307, 0.2176, 0.1003, 0.148, 0.1003, 0.07633, 0.1307, 0.148, 0.1307, 0.148, 0.1003, 0.07633, 0.1003, 0.3439, 0.1003, 0.3996, 0.1003, 0.3996, 0.0702, 0.3439, 0.0702, 0.3439, 0.0702, 0.3996, 0.0702, 0.3996, 0.04085, 0.3439, 0.04085, 0.3996, 0.1003, 0.4516, 0.1003, 0.4516, 0.0702, 0.3996, 0.0702, 0.3996, 0.0702, 0.4516, 0.0702, 0.4516, 0.04085, 0.3996, 0.04085, 0.2833, 0.1307, 0.3439, 0.1307, 0.3439, 0.1003, 0.2833, 0.1003, 0.2833, 0.1003, 0.3439, 0.1003, 0.3439, 0.0702, 0.2833, 0.0702, 0.2833, 0.0702, 0.3439, 0.0702, 0.3439, 0.04085, 0.2833, 0.04085, 0.2833, 0.04085, 0.3439, 0.04085, 0.3439, 0.01234, 0.2833, 0.01234, 0.3439, 0.04085, 0.3996, 0.04085, 0.3996, 0.01234, 0.3439, 0.01234, 0.3996, 0.04085, 0.4516, 0.04085, 0.4516, 0.01234, 0.3996, 0.01234, 0.4516, 0.04085, 0.5015, 0.04085, 0.5015, 0.01234, 0.4516, 0.01234, 0.4516, 0.0702, 0.5015, 0.0702, 0.5015, 0.04085, 0.4516, 0.04085, 0.4516, 0.1003, 0.5015, 0.1003, 0.5015, 0.0702, 0.4516, 0.0702, 0.4516, 0.1307, 0.5015, 0.1307, 0.5015, 0.1003, 0.4516, 0.1003, 0.3996, 0.1307, 0.4516, 0.1307, 0.4516, 0.1003, 0.3996, 0.1003, 0.3439, 0.1307, 0.3996, 0.1307, 0.3996, 0.1003, 0.3439, 0.1003, 0.5515, 0.1003, 0.6035, 0.1003, 0.6035, 0.0702, 0.5515, 0.0702, 0.5515, 0.0702, 0.6035, 0.0702, 0.6035, 0.04085, 0.5515, 0.04085, 0.6035, 0.1003, 0.6592, 0.1003, 0.6592, 0.0702, 0.6035, 0.0702, 0.6035, 0.0702, 0.6592, 0.0702, 0.6592, 0.04085, 0.6035, 0.04085, 0.5015, 0.1307, 0.5515, 0.1307, 0.5515, 0.1003, 0.5015, 0.1003, 0.5015, 0.1003, 0.5515, 0.1003, 0.5515, 0.0702, 0.5015, 0.0702, 0.5015, 0.0702, 0.5515, 0.0702, 0.5515, 0.04085, 0.5015, 0.04085, 0.5015, 0.04085, 0.5515, 0.04085, 0.5515, 0.01234, 0.5015, 0.01234, 0.5515, 0.04085, 0.6035, 0.04085, 0.6035, 0.01234, 0.5515, 0.01234, 0.6035, 0.04085, 0.6592, 0.04085, 0.6592, 0.01234, 0.6035, 0.01234, 0.6592, 0.04085, 0.7197, 0.04085, 0.7197, 0.01234, 0.6592, 0.01234, 0.6592, 0.0702, 0.7197, 0.0702, 0.7197, 0.04085, 0.6592, 0.04085, 0.6592, 0.1003, 0.7197, 0.1003, 0.7197, 0.0702, 0.6592, 0.0702, 0.6592, 0.1307, 0.7197, 0.1307, 0.7197, 0.1003, 0.6592, 0.1003, 0.6035, 0.1307, 0.6592, 0.1307, 0.6592, 0.1003, 0.6035, 0.1003, 0.5515, 0.1307, 0.6035, 0.1307, 0.6035, 0.1003, 0.5515, 0.1003, 0.5515, 0.8144, 0.6035, 0.8144, 0.6035, 0.7914, 0.5515, 0.7914, 0.5515, 0.7914, 0.6035, 0.7914, 0.6035, 0.7665, 0.5515, 0.7665, 0.6035, 0.8144, 0.6592, 0.8144, 0.6592, 0.7914, 0.6035, 0.7914, 0.6035, 0.7914, 0.6592, 0.7914, 0.6592, 0.7665, 0.6035, 0.7665, 0.5015, 0.8328, 0.5515, 0.8328, 0.5515, 0.8144, 0.5015, 0.8144, 0.5015, 0.8144, 0.5515, 0.8144, 0.5515, 0.7914, 0.5015, 0.7914, 0.5015, 0.7914, 0.5515, 0.7914, 0.5515, 0.7665, 0.5015, 0.7665, 0.5015, 0.7665, 0.5515, 0.7665, 0.5515, 0.7425, 0.5015, 0.7425, 0.5515, 0.7665, 0.6035, 0.7665, 0.6035, 0.7425, 0.5515, 0.7425, 0.6035, 0.7665, 0.6592, 0.7665, 0.6592, 0.7425, 0.6035, 0.7425, 0.6592, 0.7665, 0.7197, 0.7665, 0.7197, 0.7425, 0.6592, 0.7425, 0.6592, 0.7914, 0.7197, 0.7914, 0.7197, 0.7665, 0.6592, 0.7665, 0.6592, 0.8144, 0.7197, 0.8144, 0.7197, 0.7914, 0.6592, 0.7914, 0.6592, 0.8328, 0.7197, 0.8328, 0.7197, 0.8144, 0.6592, 0.8144, 0.6035, 0.8328, 0.6592, 0.8328, 0.6592, 0.8144, 0.6035, 0.8144, 0.5515, 0.8328, 0.6035, 0.8328, 0.6035, 0.8144, 0.5515, 0.8144, 0.5515, 0.6572, 0.6035, 0.6572, 0.6035, 0.6411, 0.5515, 0.6411, 0.5515, 0.6411, 0.6035, 0.6411, 0.6035, 0.6231, 0.5515, 0.6231, 0.6035, 0.6572, 0.6592, 0.6572, 0.6592, 0.6411, 0.6035, 0.6411, 0.6035, 0.6411, 0.6592, 0.6411, 0.6592, 0.6231, 0.6035, 0.6231, 0.5015, 0.6724, 0.5515, 0.6724, 0.5515, 0.6572, 0.5015, 0.6572, 0.5015, 0.6572, 0.5515, 0.6572, 0.5515, 0.6411, 0.5015, 0.6411, 0.5015, 0.6411, 0.5515, 0.6411, 0.5515, 0.6231, 0.5015, 0.6231, 0.5015, 0.6231, 0.5515, 0.6231, 0.5515, 0.6023, 0.5015, 0.6023, 0.5515, 0.6231, 0.6035, 0.6231, 0.6035, 0.6023, 0.5515, 0.6023, 0.6035, 0.6231, 0.6592, 0.6231, 0.6592, 0.6023, 0.6035, 0.6023, 0.6592, 0.6231, 0.7197, 0.6231, 0.7197, 0.6023, 0.6592, 0.6023, 0.6592, 0.6411, 0.7197, 0.6411, 0.7197, 0.6231, 0.6592, 0.6231, 0.6592, 0.6572, 0.7197, 0.6572, 0.7197, 0.6411, 0.6592, 0.6411, 0.6592, 0.6724, 0.7197, 0.6724, 0.7197, 0.6572, 0.6592, 0.6572, 0.6035, 0.6724, 0.6592, 0.6724, 0.6592, 0.6572, 0.6035, 0.6572, 0.5515, 0.6724, 0.6035, 0.6724, 0.6035, 0.6572, 0.5515, 0.6572, 0.5515, 0.578, 0.6035, 0.578, 0.6035, 0.5509, 0.5515, 0.5509, 0.5515, 0.5509, 0.6035, 0.5509, 0.6035, 0.522, 0.5515, 0.522, 0.6035, 0.578, 0.6592, 0.578, 0.6592, 0.5509, 0.6035, 0.5509, 0.6035, 0.5509, 0.6592, 0.5509, 0.6592, 0.522, 0.6035, 0.522, 0.5015, 0.6023, 0.5515, 0.6023, 0.5515, 0.578, 0.5015, 0.578, 0.5015, 0.578, 0.5515, 0.578, 0.5515, 0.5509, 0.5015, 0.5509, 0.5015, 0.5509, 0.5515, 0.5509, 0.5515, 0.522, 0.5015, 0.522, 0.5015, 0.522, 0.5515, 0.522, 0.5515, 0.4921, 0.5015, 0.4921, 0.5515, 0.522, 0.6035, 0.522, 0.6035, 0.4921, 0.5515, 0.4921, 0.6035, 0.522, 0.6592, 0.522, 0.6592, 0.4921, 0.6035, 0.4921, 0.6592, 0.522, 0.7197, 0.522, 0.7197, 0.4921, 0.6592, 0.4921, 0.6592, 0.5509, 0.7197, 0.5509, 0.7197, 0.522, 0.6592, 0.522, 0.6592, 0.578, 0.7197, 0.578, 0.7197, 0.5509, 0.6592, 0.5509, 0.6592, 0.6023, 0.7197, 0.6023, 0.7197, 0.578, 0.6592, 0.578, 0.6035, 0.6023, 0.6592, 0.6023, 0.6592, 0.578, 0.6035, 0.578, 0.5515, 0.6023, 0.6035, 0.6023, 0.6035, 0.578, 0.5515, 0.578, 0.5515, 0.4622, 0.6035, 0.4622, 0.6035, 0.4332, 0.5515, 0.4332, 0.5515, 0.4332, 0.6035, 0.4332, 0.6035, 0.4061, 0.5515, 0.4061, 0.6035, 0.4622, 0.6592, 0.4622, 0.6592, 0.4332, 0.6035, 0.4332, 0.6035, 0.4332, 0.6592, 0.4332, 0.6592, 0.4061, 0.6035, 0.4061, 0.5015, 0.4921, 0.5515, 0.4921, 0.5515, 0.4622, 0.5015, 0.4622, 0.5015, 0.4622, 0.5515, 0.4622, 0.5515, 0.4332, 0.5015, 0.4332, 0.5015, 0.4332, 0.5515, 0.4332, 0.5515, 0.4061, 0.5015, 0.4061, 0.5015, 0.4061, 0.5515, 0.4061, 0.5515, 0.3819, 0.5015, 0.3819, 0.5515, 0.4061, 0.6035, 0.4061, 0.6035, 0.3819, 0.5515, 0.3819, 0.6035, 0.4061, 0.6592, 0.4061, 0.6592, 0.3819, 0.6035, 0.3819, 0.6592, 0.4061, 0.7197, 0.4061, 0.7197, 0.3819, 0.6592, 0.3819, 0.6592, 0.4332, 0.7197, 0.4332, 0.7197, 0.4061, 0.6592, 0.4061, 0.6592, 0.4622, 0.7197, 0.4622, 0.7197, 0.4332, 0.6592, 0.4332, 0.6592, 0.4921, 0.7197, 0.4921, 0.7197, 0.4622, 0.6592, 0.4622, 0.6035, 0.4921, 0.6592, 0.4921, 0.6592, 0.4622, 0.6035, 0.4622, 0.5515, 0.4921, 0.6035, 0.4921, 0.6035, 0.4622, 0.5515, 0.4622, 0.5515, 0.2966, 0.6035, 0.2966, 0.6035, 0.2805, 0.5515, 0.2805, 0.5515, 0.2805, 0.6035, 0.2805, 0.6035, 0.2625, 0.5515, 0.2625, 0.6035, 0.2966, 0.6592, 0.2966, 0.6592, 0.2805, 0.6035, 0.2805, 0.6035, 0.2805, 0.6592, 0.2805, 0.6592, 0.2625, 0.6035, 0.2625, 0.5015, 0.3118, 0.5515, 0.3118, 0.5515, 0.2966, 0.5015, 0.2966, 0.5015, 0.2966, 0.5515, 0.2966, 0.5515, 0.2805, 0.5015, 0.2805, 0.5015, 0.2805, 0.5515, 0.2805, 0.5515, 0.2625, 0.5015, 0.2625, 0.5015, 0.2625, 0.5515, 0.2625, 0.5515, 0.2416, 0.5015, 0.2416, 0.5515, 0.2625, 0.6035, 0.2625, 0.6035, 0.2416, 0.5515, 0.2416, 0.6035, 0.2625, 0.6592, 0.2625, 0.6592, 0.2416, 0.6035, 0.2416, 0.6592, 0.2625, 0.7197, 0.2625, 0.7197, 0.2416, 0.6592, 0.2416, 0.6592, 0.2805, 0.7197, 0.2805, 0.7197, 0.2625, 0.6592, 0.2625, 0.6592, 0.2966, 0.7197, 0.2966, 0.7197, 0.2805, 0.6592, 0.2805, 0.6592, 0.3118, 0.7197, 0.3118, 0.7197, 0.2966, 0.6592, 0.2966, 0.6035, 0.3118, 0.6592, 0.3118, 0.6592, 0.2966, 0.6035, 0.2966, 0.5515, 0.3118, 0.6035, 0.3118, 0.6035, 0.2966, 0.5515, 0.2966, 0.5515, 0.2173, 0.6035, 0.2173, 0.6035, 0.1901, 0.5515, 0.1901, 0.5515, 0.1901, 0.6035, 0.1901, 0.6035, 0.1609, 0.5515, 0.1609, 0.6035, 0.2173, 0.6592, 0.2173, 0.6592, 0.1901, 0.6035, 0.1901, 0.6035, 0.1901, 0.6592, 0.1901, 0.6592, 0.1609, 0.6035, 0.1609, 0.5015, 0.2416, 0.5515, 0.2416, 0.5515, 0.2173, 0.5015, 0.2173, 0.5015, 0.2173, 0.5515, 0.2173, 0.5515, 0.1901, 0.5015, 0.1901, 0.5015, 0.1901, 0.5515, 0.1901, 0.5515, 0.1609, 0.5015, 0.1609, 0.5015, 0.1609, 0.5515, 0.1609, 0.5515, 0.1307, 0.5015, 0.1307, 0.5515, 0.1609, 0.6035, 0.1609, 0.6035, 0.1307, 0.5515, 0.1307, 0.6035, 0.1609, 0.6592, 0.1609, 0.6592, 0.1307, 0.6035, 0.1307, 0.6592, 0.1609, 0.7197, 0.1609, 0.7197, 0.1307, 0.6592, 0.1307, 0.6592, 0.1901, 0.7197, 0.1901, 0.7197, 0.1609, 0.6592, 0.1609, 0.6592, 0.2173, 0.7197, 0.2173, 0.7197, 0.1901, 0.6592, 0.1901, 0.6592, 0.2416, 0.7197, 0.2416, 0.7197, 0.2173, 0.6592, 0.2173, 0.6035, 0.2416, 0.6592, 0.2416, 0.6592, 0.2173, 0.6035, 0.2173, 0.5515, 0.2416, 0.6035, 0.2416, 0.6035, 0.2173, 0.5515, 0.2173, 0.3439, 0.8144, 0.3996, 0.8144, 0.3996, 0.7914, 0.3439, 0.7914, 0.3439, 0.7914, 0.3996, 0.7914, 0.3996, 0.7665, 0.3439, 0.7665, 0.3996, 0.8144, 0.4516, 0.8144, 0.4516, 0.7914, 0.3996, 0.7914, 0.3996, 0.7914, 0.4516, 0.7914, 0.4516, 0.7665, 0.3996, 0.7665, 0.2833, 0.8328, 0.3439, 0.8328, 0.3439, 0.8144, 0.2833, 0.8144, 0.2833, 0.8144, 0.3439, 0.8144, 0.3439, 0.7914, 0.2833, 0.7914, 0.2833, 0.7914, 0.3439, 0.7914, 0.3439, 0.7665, 0.2833, 0.7665, 0.2833, 0.7665, 0.3439, 0.7665, 0.3439, 0.7425, 0.2833, 0.7425, 0.3439, 0.7665, 0.3996, 0.7665, 0.3996, 0.7425, 0.3439, 0.7425, 0.3996, 0.7665, 0.4516, 0.7665, 0.4516, 0.7425, 0.3996, 0.7425, 0.4516, 0.7665, 0.5015, 0.7665, 0.5015, 0.7425, 0.4516, 0.7425, 0.4516, 0.7914, 0.5015, 0.7914, 0.5015, 0.7665, 0.4516, 0.7665, 0.4516, 0.8144, 0.5015, 0.8144, 0.5015, 0.7914, 0.4516, 0.7914, 0.4516, 0.8328, 0.5015, 0.8328, 0.5015, 0.8144, 0.4516, 0.8144, 0.3996, 0.8328, 0.4516, 0.8328, 0.4516, 0.8144, 0.3996, 0.8144, 0.3439, 0.8328, 0.3996, 0.8328, 0.3996, 0.8144, 0.3439, 0.8144, 0.3439, 0.6572, 0.3996, 0.6572, 0.3996, 0.6411, 0.3439, 0.6411, 0.3439, 0.6411, 0.3996, 0.6411, 0.3996, 0.6231, 0.3439, 0.6231, 0.3996, 0.6572, 0.4516, 0.6572, 0.4516, 0.6411, 0.3996, 0.6411, 0.3996, 0.6411, 0.4516, 0.6411, 0.4516, 0.6231, 0.3996, 0.6231, 0.2833, 0.6724, 0.3439, 0.6724, 0.3439, 0.6572, 0.2833, 0.6572, 0.2833, 0.6572, 0.3439, 0.6572, 0.3439, 0.6411, 0.2833, 0.6411, 0.2833, 0.6411, 0.3439, 0.6411, 0.3439, 0.6231, 0.2833, 0.6231, 0.2833, 0.6231, 0.3439, 0.6231, 0.3439, 0.6023, 0.2833, 0.6023, 0.3439, 0.6231, 0.3996, 0.6231, 0.3996, 0.6023, 0.3439, 0.6023, 0.3996, 0.6231, 0.4516, 0.6231, 0.4516, 0.6023, 0.3996, 0.6023, 0.4516, 0.6231, 0.5015, 0.6231, 0.5015, 0.6023, 0.4516, 0.6023, 0.4516, 0.6411, 0.5015, 0.6411, 0.5015, 0.6231, 0.4516, 0.6231, 0.4516, 0.6572, 0.5015, 0.6572, 0.5015, 0.6411, 0.4516, 0.6411, 0.4516, 0.6724, 0.5015, 0.6724, 0.5015, 0.6572, 0.4516, 0.6572, 0.3996, 0.6724, 0.4516, 0.6724, 0.4516, 0.6572, 0.3996, 0.6572, 0.3439, 0.6724, 0.3996, 0.6724, 0.3996, 0.6572, 0.3439, 0.6572, 0.3439, 0.578, 0.3996, 0.578, 0.3996, 0.5509, 0.3439, 0.5509, 0.3439, 0.5509, 0.3996, 0.5509, 0.3996, 0.522, 0.3439, 0.522, 0.3996, 0.578, 0.4516, 0.578, 0.4516, 0.5509, 0.3996, 0.5509, 0.3996, 0.5509, 0.4516, 0.5509, 0.4516, 0.522, 0.3996, 0.522, 0.2833, 0.6023, 0.3439, 0.6023, 0.3439, 0.578, 0.2833, 0.578, 0.2833, 0.578, 0.3439, 0.578, 0.3439, 0.5509, 0.2833, 0.5509, 0.2833, 0.5509, 0.3439, 0.5509, 0.3439, 0.522, 0.2833, 0.522, 0.2833, 0.522, 0.3439, 0.522, 0.3439, 0.4921, 0.2833, 0.4921, 0.3439, 0.522, 0.3996, 0.522, 0.3996, 0.4921, 0.3439, 0.4921, 0.3996, 0.522, 0.4516, 0.522, 0.4516, 0.4921, 0.3996, 0.4921, 0.4516, 0.522, 0.5015, 0.522, 0.5015, 0.4921, 0.4516, 0.4921, 0.4516, 0.5509, 0.5015, 0.5509, 0.5015, 0.522, 0.4516, 0.522, 0.4516, 0.578, 0.5015, 0.578, 0.5015, 0.5509, 0.4516, 0.5509, 0.4516, 0.6023, 0.5015, 0.6023, 0.5015, 0.578, 0.4516, 0.578, 0.3996, 0.6023, 0.4516, 0.6023, 0.4516, 0.578, 0.3996, 0.578, 0.3439, 0.6023, 0.3996, 0.6023, 0.3996, 0.578, 0.3439, 0.578, 0.3439, 0.4622, 0.3996, 0.4622, 0.3996, 0.4332, 0.3439, 0.4332, 0.3439, 0.4332, 0.3996, 0.4332, 0.3996, 0.4061, 0.3439, 0.4061, 0.3996, 0.4622, 0.4516, 0.4622, 0.4516, 0.4332, 0.3996, 0.4332, 0.3996, 0.4332, 0.4516, 0.4332, 0.4516, 0.4061, 0.3996, 0.4061, 0.2833, 0.4921, 0.3439, 0.4921, 0.3439, 0.4622, 0.2833, 0.4622, 0.2833, 0.4622, 0.3439, 0.4622, 0.3439, 0.4332, 0.2833, 0.4332, 0.2833, 0.4332, 0.3439, 0.4332, 0.3439, 0.4061, 0.2833, 0.4061, 0.2833, 0.4061, 0.3439, 0.4061, 0.3439, 0.3819, 0.2833, 0.3819, 0.3439, 0.4061, 0.3996, 0.4061, 0.3996, 0.3819, 0.3439, 0.3819, 0.3996, 0.4061, 0.4516, 0.4061, 0.4516, 0.3819, 0.3996, 0.3819, 0.4516, 0.4061, 0.5015, 0.4061, 0.5015, 0.3819, 0.4516, 0.3819, 0.4516, 0.4332, 0.5015, 0.4332, 0.5015, 0.4061, 0.4516, 0.4061, 0.4516, 0.4622, 0.5015, 0.4622, 0.5015, 0.4332, 0.4516, 0.4332, 0.4516, 0.4921, 0.5015, 0.4921, 0.5015, 0.4622, 0.4516, 0.4622, 0.3996, 0.4921, 0.4516, 0.4921, 0.4516, 0.4622, 0.3996, 0.4622, 0.3439, 0.4921, 0.3996, 0.4921, 0.3996, 0.4622, 0.3439, 0.4622, 0.3439, 0.2966, 0.3996, 0.2966, 0.3996, 0.2805, 0.3439, 0.2805, 0.3439, 0.2805, 0.3996, 0.2805, 0.3996, 0.2625, 0.3439, 0.2625, 0.3996, 0.2966, 0.4516, 0.2966, 0.4516, 0.2805, 0.3996, 0.2805, 0.3996, 0.2805, 0.4516, 0.2805, 0.4516, 0.2625, 0.3996, 0.2625, 0.2833, 0.3118, 0.3439, 0.3118, 0.3439, 0.2966, 0.2833, 0.2966, 0.2833, 0.2966, 0.3439, 0.2966, 0.3439, 0.2805, 0.2833, 0.2805, 0.2833, 0.2805, 0.3439, 0.2805, 0.3439, 0.2625, 0.2833, 0.2625, 0.2833, 0.2625, 0.3439, 0.2625, 0.3439, 0.2416, 0.2833, 0.2416, 0.3439, 0.2625, 0.3996, 0.2625, 0.3996, 0.2416, 0.3439, 0.2416, 0.3996, 0.2625, 0.4516, 0.2625, 0.4516, 0.2416, 0.3996, 0.2416, 0.4516, 0.2625, 0.5015, 0.2625, 0.5015, 0.2416, 0.4516, 0.2416, 0.4516, 0.2805, 0.5015, 0.2805, 0.5015, 0.2625, 0.4516, 0.2625, 0.4516, 0.2966, 0.5015, 0.2966, 0.5015, 0.2805, 0.4516, 0.2805, 0.4516, 0.3118, 0.5015, 0.3118, 0.5015, 0.2966, 0.4516, 0.2966, 0.3996, 0.3118, 0.4516, 0.3118, 0.4516, 0.2966, 0.3996, 0.2966, 0.3439, 0.3118, 0.3996, 0.3118, 0.3996, 0.2966, 0.3439, 0.2966, 0.3439, 0.2173, 0.3996, 0.2173, 0.3996, 0.1901, 0.3439, 0.1901, 0.3439, 0.1901, 0.3996, 0.1901, 0.3996, 0.1609, 0.3439, 0.1609, 0.3996, 0.2173, 0.4516, 0.2173, 0.4516, 0.1901, 0.3996, 0.1901, 0.3996, 0.1901, 0.4516, 0.1901, 0.4516, 0.1609, 0.3996, 0.1609, 0.2833, 0.2416, 0.3439, 0.2416, 0.3439, 0.2173, 0.2833, 0.2173, 0.2833, 0.2173, 0.3439, 0.2173, 0.3439, 0.1901, 0.2833, 0.1901, 0.2833, 0.1901, 0.3439, 0.1901, 0.3439, 0.1609, 0.2833, 0.1609, 0.2833, 0.1609, 0.3439, 0.1609, 0.3439, 0.1307, 0.2833, 0.1307, 0.3439, 0.1609, 0.3996, 0.1609, 0.3996, 0.1307, 0.3439, 0.1307, 0.3996, 0.1609, 0.4516, 0.1609, 0.4516, 0.1307, 0.3996, 0.1307, 0.4516, 0.1609, 0.5015, 0.1609, 0.5015, 0.1307, 0.4516, 0.1307, 0.4516, 0.1901, 0.5015, 0.1901, 0.5015, 0.1609, 0.4516, 0.1609, 0.4516, 0.2173, 0.5015, 0.2173, 0.5015, 0.1901, 0.4516, 0.1901, 0.4516, 0.2416, 0.5015, 0.2416, 0.5015, 0.2173, 0.4516, 0.2173, 0.3996, 0.2416, 0.4516, 0.2416, 0.4516, 0.2173, 0.3996, 0.2173, 0.3439, 0.2416, 0.3996, 0.2416, 0.3996, 0.2173, 0.3439, 0.2173, 0.07633, 0.8144, 0.148, 0.8144, 0.148, 0.7914, 0.07633, 0.7914, 0.07633, 0.7914, 0.148, 0.7914, 0.148, 0.7665, 0.07633, 0.7665, 0.148, 0.8144, 0.2176, 0.8144, 0.2176, 0.7914, 0.148, 0.7914, 0.148, 0.7914, 0.2176, 0.7914, 0.2176, 0.7665, 0.148, 0.7665, 0.003999, 0.8328, 0.07633, 0.8328, 0.07633, 0.8144, 0.003999, 0.8144, 0.003999, 0.8144, 0.07633, 0.8144, 0.07633, 0.7914, 0.003999, 0.7914, 0.003999, 0.7914, 0.07633, 0.7914, 0.07633, 0.7665, 0.003999, 0.7665, 0.003999, 0.7665, 0.07633, 0.7665, 0.07633, 0.7425, 0.003999, 0.7425, 0.07633, 0.7665, 0.148, 0.7665, 0.148, 0.7425, 0.07633, 0.7425, 0.148, 0.7665, 0.2176, 0.7665, 0.2176, 0.7425, 0.148, 0.7425, 0.2176, 0.7665, 0.2833, 0.7665, 0.2833, 0.7425, 0.2176, 0.7425, 0.2176, 0.7914, 0.2833, 0.7914, 0.2833, 0.7665, 0.2176, 0.7665, 0.2176, 0.8144, 0.2833, 0.8144, 0.2833, 0.7914, 0.2176, 0.7914, 0.2176, 0.8328, 0.2833, 0.8328, 0.2833, 0.8144, 0.2176, 0.8144, 0.148, 0.8328, 0.2176, 0.8328, 0.2176, 0.8144, 0.148, 0.8144, 0.07633, 0.8328, 0.148, 0.8328, 0.148, 0.8144, 0.07633, 0.8144, 0.07633, 0.6572, 0.148, 0.6572, 0.148, 0.6411, 0.07633, 0.6411, 0.07633, 0.6411, 0.148, 0.6411, 0.148, 0.6231, 0.07633, 0.6231, 0.148, 0.6572, 0.2176, 0.6572, 0.2176, 0.6411, 0.148, 0.6411, 0.148, 0.6411, 0.2176, 0.6411, 0.2176, 0.6231, 0.148, 0.6231, 0.003999, 0.6724, 0.07633, 0.6724, 0.07633, 0.6572, 0.003999, 0.6572, 0.003999, 0.6572, 0.07633, 0.6572, 0.07633, 0.6411, 0.003999, 0.6411, 0.003999, 0.6411, 0.07633, 0.6411, 0.07633, 0.6231, 0.003999, 0.6231, 0.003999, 0.6231, 0.07633, 0.6231, 0.07633, 0.6023, 0.003999, 0.6023, 0.07633, 0.6231, 0.148, 0.6231, 0.148, 0.6023, 0.07633, 0.6023, 0.148, 0.6231, 0.2176, 0.6231, 0.2176, 0.6023, 0.148, 0.6023, 0.2176, 0.6231, 0.2833, 0.6231, 0.2833, 0.6023, 0.2176, 0.6023, 0.2176, 0.6411, 0.2833, 0.6411, 0.2833, 0.6231, 0.2176, 0.6231, 0.2176, 0.6572, 0.2833, 0.6572, 0.2833, 0.6411, 0.2176, 0.6411, 0.2176, 0.6724, 0.2833, 0.6724, 0.2833, 0.6572, 0.2176, 0.6572, 0.148, 0.6724, 0.2176, 0.6724, 0.2176, 0.6572, 0.148, 0.6572, 0.07633, 0.6724, 0.148, 0.6724, 0.148, 0.6572, 0.07633, 0.6572, 0.07633, 0.578, 0.148, 0.578, 0.148, 0.5509, 0.07633, 0.5509, 0.07633, 0.5509, 0.148, 0.5509, 0.148, 0.522, 0.07633, 0.522, 0.148, 0.578, 0.2176, 0.578, 0.2176, 0.5509, 0.148, 0.5509, 0.148, 0.5509, 0.2176, 0.5509, 0.2176, 0.522, 0.148, 0.522, 0.003999, 0.6023, 0.07633, 0.6023, 0.07633, 0.578, 0.003999, 0.578, 0.003999, 0.578, 0.07633, 0.578, 0.07633, 0.5509, 0.003999, 0.5509, 0.003999, 0.5509, 0.07633, 0.5509, 0.07633, 0.522, 0.003999, 0.522, 0.003999, 0.522, 0.07633, 0.522, 0.07633, 0.4921, 0.003999, 0.4921, 0.07633, 0.522, 0.148, 0.522, 0.148, 0.4921, 0.07633, 0.4921, 0.148, 0.522, 0.2176, 0.522, 0.2176, 0.4921, 0.148, 0.4921, 0.2176, 0.522, 0.2833, 0.522, 0.2833, 0.4921, 0.2176, 0.4921, 0.2176, 0.5509, 0.2833, 0.5509, 0.2833, 0.522, 0.2176, 0.522, 0.2176, 0.578, 0.2833, 0.578, 0.2833, 0.5509, 0.2176, 0.5509, 0.2176, 0.6023, 0.2833, 0.6023, 0.2833, 0.578, 0.2176, 0.578, 0.148, 0.6023, 0.2176, 0.6023, 0.2176, 0.578, 0.148, 0.578, 0.07633, 0.6023, 0.148, 0.6023, 0.148, 0.578, 0.07633, 0.578, 0.07633, 0.4622, 0.148, 0.4622, 0.148, 0.4332, 0.07633, 0.4332, 0.07633, 0.4332, 0.148, 0.4332, 0.148, 0.4061, 0.07633, 0.4061, 0.148, 0.4622, 0.2176, 0.4622, 0.2176, 0.4332, 0.148, 0.4332, 0.148, 0.4332, 0.2176, 0.4332, 0.2176, 0.4061, 0.148, 0.4061, 0.003999, 0.4921, 0.07633, 0.4921, 0.07633, 0.4622, 0.003999, 0.4622, 0.003999, 0.4622, 0.07633, 0.4622, 0.07633, 0.4332, 0.003999, 0.4332, 0.003999, 0.4332, 0.07633, 0.4332, 0.07633, 0.4061, 0.003999, 0.4061, 0.003999, 0.4061, 0.07633, 0.4061, 0.07633, 0.3819, 0.003999, 0.3819, 0.07633, 0.4061, 0.148, 0.4061, 0.148, 0.3819, 0.07633, 0.3819, 0.148, 0.4061, 0.2176, 0.4061, 0.2176, 0.3819, 0.148, 0.3819, 0.2176, 0.4061, 0.2833, 0.4061, 0.2833, 0.3819, 0.2176, 0.3819, 0.2176, 0.4332, 0.2833, 0.4332, 0.2833, 0.4061, 0.2176, 0.4061, 0.2176, 0.4622, 0.2833, 0.4622, 0.2833, 0.4332, 0.2176, 0.4332, 0.2176, 0.4921, 0.2833, 0.4921, 0.2833, 0.4622, 0.2176, 0.4622, 0.148, 0.4921, 0.2176, 0.4921, 0.2176, 0.4622, 0.148, 0.4622, 0.07633, 0.4921, 0.148, 0.4921, 0.148, 0.4622, 0.07633, 0.4622, 0.07633, 0.2966, 0.148, 0.2966, 0.148, 0.2805, 0.07633, 0.2805, 0.07633, 0.2805, 0.148, 0.2805, 0.148, 0.2625, 0.07633, 0.2625, 0.148, 0.2966, 0.2176, 0.2966, 0.2176, 0.2805, 0.148, 0.2805, 0.148, 0.2805, 0.2176, 0.2805, 0.2176, 0.2625, 0.148, 0.2625, 0.003999, 0.3118, 0.07633, 0.3118, 0.07633, 0.2966, 0.003999, 0.2966, 0.003999, 0.2966, 0.07633, 0.2966, 0.07633, 0.2805, 0.003999, 0.2805, 0.003999, 0.2805, 0.07633, 0.2805, 0.07633, 0.2625, 0.003999, 0.2625, 0.003999, 0.2625, 0.07633, 0.2625, 0.07633, 0.2416, 0.003999, 0.2416, 0.07633, 0.2625, 0.148, 0.2625, 0.148, 0.2416, 0.07633, 0.2416, 0.148, 0.2625, 0.2176, 0.2625, 0.2176, 0.2416, 0.148, 0.2416, 0.2176, 0.2625, 0.2833, 0.2625, 0.2833, 0.2416, 0.2176, 0.2416, 0.2176, 0.2805, 0.2833, 0.2805, 0.2833, 0.2625, 0.2176, 0.2625, 0.2176, 0.2966, 0.2833, 0.2966, 0.2833, 0.2805, 0.2176, 0.2805, 0.2176, 0.3118, 0.2833, 0.3118, 0.2833, 0.2966, 0.2176, 0.2966, 0.148, 0.3118, 0.2176, 0.3118, 0.2176, 0.2966, 0.148, 0.2966, 0.07633, 0.3118, 0.148, 0.3118, 0.148, 0.2966, 0.07633, 0.2966, 0.07633, 0.2173, 0.148, 0.2173, 0.148, 0.1901, 0.07633, 0.1901, 0.07633, 0.1901, 0.148, 0.1901, 0.148, 0.1609, 0.07633, 0.1609, 0.148, 0.2173, 0.2176, 0.2173, 0.2176, 0.1901, 0.148, 0.1901, 0.148, 0.1901, 0.2176, 0.1901, 0.2176, 0.1609, 0.148, 0.1609, 0.003999, 0.2416, 0.07633, 0.2416, 0.07633, 0.2173, 0.003999, 0.2173, 0.003999, 0.2173, 0.07633, 0.2173, 0.07633, 0.1901, 0.003999, 0.1901, 0.003999, 0.1901, 0.07633, 0.1901, 0.07633, 0.1609, 0.003999, 0.1609, 0.003999, 0.1609, 0.07633, 0.1609, 0.07633, 0.1307, 0.003999, 0.1307, 0.07633, 0.1609, 0.148, 0.1609, 0.148, 0.1307, 0.07633, 0.1307, 0.148, 0.1609, 0.2176, 0.1609, 0.2176, 0.1307, 0.148, 0.1307, 0.2176, 0.1609, 0.2833, 0.1609, 0.2833, 0.1307, 0.2176, 0.1307, 0.2176, 0.1901, 0.2833, 0.1901, 0.2833, 0.1609, 0.2176, 0.1609, 0.2176, 0.2173, 0.2833, 0.2173, 0.2833, 0.1901, 0.2176, 0.1901, 0.2176, 0.2416, 0.2833, 0.2416, 0.2833, 0.2173, 0.2176, 0.2173, 0.148, 0.2416, 0.2176, 0.2416, 0.2176, 0.2173, 0.148, 0.2173, 0.07633, 0.2416, 0.148, 0.2416, 0.148, 0.2173, 0.07633, 0.2173, 0.7855, 0.8144, 0.8551, 0.8144, 0.8551, 0.7914, 0.7855, 0.7914, 0.7855, 0.7914, 0.8551, 0.7914, 0.8551, 0.7665, 0.7855, 0.7665, 0.8551, 0.8144, 0.9267, 0.8144, 0.9267, 0.7914, 0.8551, 0.7914, 0.8551, 0.7914, 0.9267, 0.7914, 0.9267, 0.7665, 0.8551, 0.7665, 0.7197, 0.8328, 0.7855, 0.8328, 0.7855, 0.8144, 0.7197, 0.8144, 0.7197, 0.8144, 0.7855, 0.8144, 0.7855, 0.7914, 0.7197, 0.7914, 0.7197, 0.7914, 0.7855, 0.7914, 0.7855, 0.7665, 0.7197, 0.7665, 0.7197, 0.7665, 0.7855, 0.7665, 0.7855, 0.7425, 0.7197, 0.7425, 0.7855, 0.7665, 0.8551, 0.7665, 0.8551, 0.7425, 0.7855, 0.7425, 0.8551, 0.7665, 0.9267, 0.7665, 0.9267, 0.7425, 0.8551, 0.7425, 0.9267, 0.7665, 0.9991, 0.7665, 0.9991, 0.7425, 0.9267, 0.7425, 0.9267, 0.7914, 0.9991, 0.7914, 0.9991, 0.7665, 0.9267, 0.7665, 0.9267, 0.8144, 0.9991, 0.8144, 0.9991, 0.7914, 0.9267, 0.7914, 0.9267, 0.8328, 0.9991, 0.8328, 0.9991, 0.8144, 0.9267, 0.8144, 0.8551, 0.8328, 0.9267, 0.8328, 0.9267, 0.8144, 0.8551, 0.8144, 0.7855, 0.8328, 0.8551, 0.8328, 0.8551, 0.8144, 0.7855, 0.8144, 0.7855, 0.6572, 0.8551, 0.6572, 0.8551, 0.6411, 0.7855, 0.6411, 0.7855, 0.6411, 0.8551, 0.6411, 0.8551, 0.6231, 0.7855, 0.6231, 0.8551, 0.6572, 0.9267, 0.6572, 0.9267, 0.6411, 0.8551, 0.6411, 0.8551, 0.6411, 0.9267, 0.6411, 0.9267, 0.6231, 0.8551, 0.6231, 0.7197, 0.6724, 0.7855, 0.6724, 0.7855, 0.6572, 0.7197, 0.6572, 0.7197, 0.6572, 0.7855, 0.6572, 0.7855, 0.6411, 0.7197, 0.6411, 0.7197, 0.6411, 0.7855, 0.6411, 0.7855, 0.6231, 0.7197, 0.6231, 0.7197, 0.6231, 0.7855, 0.6231, 0.7855, 0.6023, 0.7197, 0.6023, 0.7855, 0.6231, 0.8551, 0.6231, 0.8551, 0.6023, 0.7855, 0.6023, 0.8551, 0.6231, 0.9267, 0.6231, 0.9267, 0.6023, 0.8551, 0.6023, 0.9267, 0.6231, 0.9991, 0.6231, 0.9991, 0.6023, 0.9267, 0.6023, 0.9267, 0.6411, 0.9991, 0.6411, 0.9991, 0.6231, 0.9267, 0.6231, 0.9267, 0.6572, 0.9991, 0.6572, 0.9991, 0.6411, 0.9267, 0.6411, 0.9267, 0.6724, 0.9991, 0.6724, 0.9991, 0.6572, 0.9267, 0.6572, 0.8551, 0.6724, 0.9267, 0.6724, 0.9267, 0.6572, 0.8551, 0.6572, 0.7855, 0.6724, 0.8551, 0.6724, 0.8551, 0.6572, 0.7855, 0.6572, 0.7855, 0.578, 0.8551, 0.578, 0.8551, 0.5509, 0.7855, 0.5509, 0.7855, 0.5509, 0.8551, 0.5509, 0.8551, 0.522, 0.7855, 0.522, 0.8551, 0.578, 0.9267, 0.578, 0.9267, 0.5509, 0.8551, 0.5509, 0.8551, 0.5509, 0.9267, 0.5509, 0.9267, 0.522, 0.8551, 0.522, 0.7197, 0.6023, 0.7855, 0.6023, 0.7855, 0.578, 0.7197, 0.578, 0.7197, 0.578, 0.7855, 0.578, 0.7855, 0.5509, 0.7197, 0.5509, 0.7197, 0.5509, 0.7855, 0.5509, 0.7855, 0.522, 0.7197, 0.522, 0.7197, 0.522, 0.7855, 0.522, 0.7855, 0.4921, 0.7197, 0.4921, 0.7855, 0.522, 0.8551, 0.522, 0.8551, 0.4921, 0.7855, 0.4921, 0.8551, 0.522, 0.9267, 0.522, 0.9267, 0.4921, 0.8551, 0.4921, 0.9267, 0.522, 0.9991, 0.522, 0.9991, 0.4921, 0.9267, 0.4921, 0.9267, 0.5509, 0.9991, 0.5509, 0.9991, 0.522, 0.9267, 0.522, 0.9267, 0.578, 0.9991, 0.578, 0.9991, 0.5509, 0.9267, 0.5509, 0.9267, 0.6023, 0.9991, 0.6023, 0.9991, 0.578, 0.9267, 0.578, 0.8551, 0.6023, 0.9267, 0.6023, 0.9267, 0.578, 0.8551, 0.578, 0.7855, 0.6023, 0.8551, 0.6023, 0.8551, 0.578, 0.7855, 0.578, 0.7855, 0.4622, 0.8551, 0.4622, 0.8551, 0.4332, 0.7855, 0.4332, 0.7855, 0.4332, 0.8551, 0.4332, 0.8551, 0.4061, 0.7855, 0.4061, 0.8551, 0.4622, 0.9267, 0.4622, 0.9267, 0.4332, 0.8551, 0.4332, 0.8551, 0.4332, 0.9267, 0.4332, 0.9267, 0.4061, 0.8551, 0.4061, 0.7197, 0.4921, 0.7855, 0.4921, 0.7855, 0.4622, 0.7197, 0.4622, 0.7197, 0.4622, 0.7855, 0.4622, 0.7855, 0.4332, 0.7197, 0.4332, 0.7197, 0.4332, 0.7855, 0.4332, 0.7855, 0.4061, 0.7197, 0.4061, 0.7197, 0.4061, 0.7855, 0.4061, 0.7855, 0.3819, 0.7197, 0.3819, 0.7855, 0.4061, 0.8551, 0.4061, 0.8551, 0.3819, 0.7855, 0.3819, 0.8551, 0.4061, 0.9267, 0.4061, 0.9267, 0.3819, 0.8551, 0.3819, 0.9267, 0.4061, 0.9991, 0.4061, 0.9991, 0.3819, 0.9267, 0.3819, 0.9267, 0.4332, 0.9991, 0.4332, 0.9991, 0.4061, 0.9267, 0.4061, 0.9267, 0.4622, 0.9991, 0.4622, 0.9991, 0.4332, 0.9267, 0.4332, 0.9267, 0.4921, 0.9991, 0.4921, 0.9991, 0.4622, 0.9267, 0.4622, 0.8551, 0.4921, 0.9267, 0.4921, 0.9267, 0.4622, 0.8551, 0.4622, 0.7855, 0.4921, 0.8551, 0.4921, 0.8551, 0.4622, 0.7855, 0.4622, 0.7855, 0.2966, 0.8551, 0.2966, 0.8551, 0.2805, 0.7855, 0.2805, 0.7855, 0.2805, 0.8551, 0.2805, 0.8551, 0.2625, 0.7855, 0.2625, 0.8551, 0.2966, 0.9267, 0.2966, 0.9267, 0.2805, 0.8551, 0.2805, 0.8551, 0.2805, 0.9267, 0.2805, 0.9267, 0.2625, 0.8551, 0.2625, 0.7197, 0.3118, 0.7855, 0.3118, 0.7855, 0.2966, 0.7197, 0.2966, 0.7197, 0.2966, 0.7855, 0.2966, 0.7855, 0.2805, 0.7197, 0.2805, 0.7197, 0.2805, 0.7855, 0.2805, 0.7855, 0.2625, 0.7197, 0.2625, 0.7197, 0.2625, 0.7855, 0.2625, 0.7855, 0.2416, 0.7197, 0.2416, 0.7855, 0.2625, 0.8551, 0.2625, 0.8551, 0.2416, 0.7855, 0.2416, 0.8551, 0.2625, 0.9267, 0.2625, 0.9267, 0.2416, 0.8551, 0.2416, 0.9267, 0.2625, 0.9991, 0.2625, 0.9991, 0.2416, 0.9267, 0.2416, 0.9267, 0.2805, 0.9991, 0.2805, 0.9991, 0.2625, 0.9267, 0.2625, 0.9267, 0.2966, 0.9991, 0.2966, 0.9991, 0.2805, 0.9267, 0.2805, 0.9267, 0.3118, 0.9991, 0.3118, 0.9991, 0.2966, 0.9267, 0.2966, 0.8551, 0.3118, 0.9267, 0.3118, 0.9267, 0.2966, 0.8551, 0.2966, 0.7855, 0.3118, 0.8551, 0.3118, 0.8551, 0.2966, 0.7855, 0.2966, 0.7855, 0.2173, 0.8551, 0.2173, 0.8551, 0.1901, 0.7855, 0.1901, 0.7855, 0.1901, 0.8551, 0.1901, 0.8551, 0.1609, 0.7855, 0.1609, 0.8551, 0.2173, 0.9267, 0.2173, 0.9267, 0.1901, 0.8551, 0.1901, 0.8551, 0.1901, 0.9267, 0.1901, 0.9267, 0.1609, 0.8551, 0.1609, 0.7197, 0.2416, 0.7855, 0.2416, 0.7855, 0.2173, 0.7197, 0.2173, 0.7197, 0.2173, 0.7855, 0.2173, 0.7855, 0.1901, 0.7197, 0.1901, 0.7197, 0.1901, 0.7855, 0.1901, 0.7855, 0.1609, 0.7197, 0.1609, 0.7197, 0.1609, 0.7855, 0.1609, 0.7855, 0.1307, 0.7197, 0.1307, 0.7855, 0.1609, 0.8551, 0.1609, 0.8551, 0.1307, 0.7855, 0.1307, 0.8551, 0.1609, 0.9267, 0.1609, 0.9267, 0.1307, 0.8551, 0.1307, 0.9267, 0.1609, 0.9991, 0.1609, 0.9991, 0.1307, 0.9267, 0.1307, 0.9267, 0.1901, 0.9991, 0.1901, 0.9991, 0.1609, 0.9267, 0.1609, 0.9267, 0.2173, 0.9991, 0.2173, 0.9991, 0.1901, 0.9267, 0.1901, 0.9267, 0.2416, 0.9991, 0.2416, 0.9991, 0.2173, 0.9267, 0.2173, 0.8551, 0.2416, 0.9267, 0.2416, 0.9267, 0.2173, 0.8551, 0.2173, 0.7855, 0.2416, 0.8551, 0.2416, 0.8551, 0.2173, 0.7855, 0.2173, 0.07633, 0.8444, 0.07633, 0.8508, 0.148, 0.8508, 0.148, 0.8444, 0.148, 0.8444, 0.148, 0.8508, 0.2176, 0.8508, 0.2176, 0.8444, 0.07633, 0.8508, 0.07633, 0.8554, 0.148, 0.8554, 0.148, 0.8508, 0.148, 0.8508, 0.148, 0.8554, 0.2176, 0.8554, 0.2176, 0.8508, 0.003999, 0.8328, 0.003999, 0.8444, 0.07633, 0.8444, 0.07633, 0.8328, 0.07633, 0.8328, 0.07633, 0.8444, 0.148, 0.8444, 0.148, 0.8328, 0.148, 0.8328, 0.148, 0.8444, 0.2176, 0.8444, 0.2176, 0.8328, 0.2176, 0.8328, 0.2176, 0.8444, 0.2833, 0.8444, 0.2833, 0.8328, 0.2176, 0.8444, 0.2176, 0.8508, 0.2833, 0.8508, 0.2833, 0.8444, 0.2176, 0.8508, 0.2176, 0.8554, 0.2833, 0.8554, 0.2833, 0.8508, 0.2176, 0.8554, 0.2176, 0.8624, 0.2833, 0.8624, 0.2833, 0.8554, 0.148, 0.8554, 0.148, 0.8624, 0.2176, 0.8624, 0.2176, 0.8554, 0.07633, 0.8554, 0.07633, 0.8624, 0.148, 0.8624, 0.148, 0.8554, 0.003999, 0.8554, 0.003999, 0.8624, 0.07633, 0.8624, 0.07633, 0.8554, 0.003999, 0.8508, 0.003999, 0.8554, 0.07633, 0.8554, 0.07633, 0.8508, 0.003999, 0.8444, 0.003999, 0.8508, 0.07633, 0.8508, 0.07633, 0.8444, 0.5515, 0.8444, 0.5515, 0.8508, 0.6035, 0.8508, 0.6035, 0.8444, 0.6035, 0.8444, 0.6035, 0.8508, 0.6592, 0.8508, 0.6592, 0.8444, 0.5515, 0.8508, 0.5515, 0.8554, 0.6035, 0.8554, 0.6035, 0.8508, 0.6035, 0.8508, 0.6035, 0.8554, 0.6592, 0.8554, 0.6592, 0.8508, 0.5015, 0.8328, 0.5015, 0.8444, 0.5515, 0.8444, 0.5515, 0.8328, 0.5515, 0.8328, 0.5515, 0.8444, 0.6035, 0.8444, 0.6035, 0.8328, 0.6035, 0.8328, 0.6035, 0.8444, 0.6592, 0.8444, 0.6592, 0.8328, 0.6592, 0.8328, 0.6592, 0.8444, 0.7197, 0.8444, 0.7197, 0.8328, 0.6592, 0.8444, 0.6592, 0.8508, 0.7197, 0.8508, 0.7197, 0.8444, 0.6592, 0.8508, 0.6592, 0.8554, 0.7197, 0.8554, 0.7197, 0.8508, 0.6592, 0.8554, 0.6592, 0.8624, 0.7197, 0.8624, 0.7197, 0.8554, 0.6035, 0.8554, 0.6035, 0.8624, 0.6592, 0.8624, 0.6592, 0.8554, 0.5515, 0.8554, 0.5515, 0.8624, 0.6035, 0.8624, 0.6035, 0.8554, 0.5015, 0.8554, 0.5015, 0.8624, 0.5515, 0.8624, 0.5515, 0.8554, 0.5015, 0.8508, 0.5015, 0.8554, 0.5515, 0.8554, 0.5515, 0.8508, 0.5015, 0.8444, 0.5015, 0.8508, 0.5515, 0.8508, 0.5515, 0.8444, 0.3439, 0.8444, 0.3439, 0.8508, 0.3996, 0.8508, 0.3996, 0.8444, 0.3996, 0.8444, 0.3996, 0.8508, 0.4516, 0.8508, 0.4516, 0.8444, 0.3439, 0.8508, 0.3439, 0.8554, 0.3996, 0.8554, 0.3996, 0.8508, 0.3996, 0.8508, 0.3996, 0.8554, 0.4516, 0.8554, 0.4516, 0.8508, 0.2833, 0.8328, 0.2833, 0.8444, 0.3439, 0.8444, 0.3439, 0.8328, 0.3439, 0.8328, 0.3439, 0.8444, 0.3996, 0.8444, 0.3996, 0.8328, 0.3996, 0.8328, 0.3996, 0.8444, 0.4516, 0.8444, 0.4516, 0.8328, 0.4516, 0.8328, 0.4516, 0.8444, 0.5015, 0.8444, 0.5015, 0.8328, 0.4516, 0.8444, 0.4516, 0.8508, 0.5015, 0.8508, 0.5015, 0.8444, 0.4516, 0.8508, 0.4516, 0.8554, 0.5015, 0.8554, 0.5015, 0.8508, 0.4516, 0.8554, 0.4516, 0.8624, 0.5015, 0.8624, 0.5015, 0.8554, 0.3996, 0.8554, 0.3996, 0.8624, 0.4516, 0.8624, 0.4516, 0.8554, 0.3439, 0.8554, 0.3439, 0.8624, 0.3996, 0.8624, 0.3996, 0.8554, 0.2833, 0.8554, 0.2833, 0.8624, 0.3439, 0.8624, 0.3439, 0.8554, 0.2833, 0.8508, 0.2833, 0.8554, 0.3439, 0.8554, 0.3439, 0.8508, 0.2833, 0.8444, 0.2833, 0.8508, 0.3439, 0.8508, 0.3439, 0.8444, 0.7855, 0.8444, 0.7855, 0.8508, 0.8551, 0.8508, 0.8551, 0.8444, 0.8551, 0.8444, 0.8551, 0.8508, 0.9267, 0.8508, 0.9267, 0.8444, 0.7855, 0.8508, 0.7855, 0.8554, 0.8551, 0.8554, 0.8551, 0.8508, 0.8551, 0.8508, 0.8551, 0.8554, 0.9267, 0.8554, 0.9267, 0.8508, 0.7197, 0.8328, 0.7197, 0.8444, 0.7855, 0.8444, 0.7855, 0.8328, 0.7855, 0.8328, 0.7855, 0.8444, 0.8551, 0.8444, 0.8551, 0.8328, 0.8551, 0.8328, 0.8551, 0.8444, 0.9267, 0.8444, 0.9267, 0.8328, 0.9267, 0.8328, 0.9267, 0.8444, 0.9991, 0.8444, 0.9991, 0.8328, 0.9267, 0.8444, 0.9267, 0.8508, 0.9991, 0.8508, 0.9991, 0.8444, 0.9267, 0.8508, 0.9267, 0.8554, 0.9991, 0.8554, 0.9991, 0.8508, 0.9267, 0.8554, 0.9267, 0.8624, 0.9991, 0.8624, 0.9991, 0.8554, 0.8551, 0.8554, 0.8551, 0.8624, 0.9267, 0.8624, 0.9267, 0.8554, 0.7855, 0.8554, 0.7855, 0.8624, 0.8551, 0.8624, 0.8551, 0.8554, 0.7197, 0.8554, 0.7197, 0.8624, 0.7855, 0.8624, 0.7855, 0.8554, 0.7197, 0.8508, 0.7197, 0.8554, 0.7855, 0.8554, 0.7855, 0.8508, 0.7197, 0.8444, 0.7197, 0.8508, 0.7855, 0.8508, 0.7855, 0.8444, 0.5515, 0.9408, 0.5515, 0.9584, 0.6035, 0.9584, 0.6035, 0.9408, 0.6035, 0.9408, 0.6035, 0.9584, 0.6592, 0.9584, 0.6592, 0.9408, 0.5515, 0.9584, 0.5515, 0.975, 0.6035, 0.975, 0.6035, 0.9584, 0.6035, 0.9584, 0.6035, 0.975, 0.6592, 0.975, 0.6592, 0.9584, 0.5015, 0.9228, 0.5015, 0.9408, 0.5515, 0.9408, 0.5515, 0.9228, 0.5515, 0.9228, 0.5515, 0.9408, 0.6035, 0.9408, 0.6035, 0.9228, 0.6035, 0.9228, 0.6035, 0.9408, 0.6592, 0.9408, 0.6592, 0.9228, 0.6592, 0.9228, 0.6592, 0.9408, 0.7197, 0.9408, 0.7197, 0.9228, 0.6592, 0.9408, 0.6592, 0.9584, 0.7197, 0.9584, 0.7197, 0.9408, 0.6592, 0.9584, 0.6592, 0.975, 0.7197, 0.975, 0.7197, 0.9584, 0.6592, 0.975, 0.6592, 0.9908, 0.7197, 0.9908, 0.7197, 0.975, 0.6035, 0.975, 0.6035, 0.9908, 0.6592, 0.9908, 0.6592, 0.975, 0.5515, 0.975, 0.5515, 0.9908, 0.6035, 0.9908, 0.6035, 0.975, 0.5015, 0.975, 0.5015, 0.9908, 0.5515, 0.9908, 0.5515, 0.975, 0.5015, 0.9584, 0.5015, 0.975, 0.5515, 0.975, 0.5515, 0.9584, 0.5015, 0.9408, 0.5015, 0.9584, 0.5515, 0.9584, 0.5515, 0.9408, 0.07633, 0.9408, 0.07633, 0.9584, 0.148, 0.9584, 0.148, 0.9408, 0.148, 0.9408, 0.148, 0.9584, 0.2176, 0.9584, 0.2176, 0.9408, 0.07633, 0.9584, 0.07633, 0.975, 0.148, 0.975, 0.148, 0.9584, 0.148, 0.9584, 0.148, 0.975, 0.2176, 0.975, 0.2176, 0.9584, 0.003999, 0.9228, 0.003999, 0.9408, 0.07633, 0.9408, 0.07633, 0.9228, 0.07633, 0.9228, 0.07633, 0.9408, 0.148, 0.9408, 0.148, 0.9228, 0.148, 0.9228, 0.148, 0.9408, 0.2176, 0.9408, 0.2176, 0.9228, 0.2176, 0.9228, 0.2176, 0.9408, 0.2833, 0.9408, 0.2833, 0.9228, 0.2176, 0.9408, 0.2176, 0.9584, 0.2833, 0.9584, 0.2833, 0.9408, 0.2176, 0.9584, 0.2176, 0.975, 0.2833, 0.975, 0.2833, 0.9584, 0.2176, 0.975, 0.2176, 0.9908, 0.2833, 0.9908, 0.2833, 0.975, 0.148, 0.975, 0.148, 0.9908, 0.2176, 0.9908, 0.2176, 0.975, 0.07633, 0.975, 0.07633, 0.9908, 0.148, 0.9908, 0.148, 0.975, 0.003999, 0.975, 0.003999, 0.9908, 0.07633, 0.9908, 0.07633, 0.975, 0.003999, 0.9584, 0.003999, 0.975, 0.07633, 0.975, 0.07633, 0.9584, 0.003999, 0.9408, 0.003999, 0.9584, 0.07633, 0.9584, 0.07633, 0.9408, 0.3439, 0.9408, 0.3439, 0.9584, 0.3996, 0.9584, 0.3996, 0.9408, 0.3996, 0.9408, 0.3996, 0.9584, 0.4516, 0.9584, 0.4516, 0.9408, 0.3439, 0.9584, 0.3439, 0.975, 0.3996, 0.975, 0.3996, 0.9584, 0.3996, 0.9584, 0.3996, 0.975, 0.4516, 0.975, 0.4516, 0.9584, 0.2833, 0.9228, 0.2833, 0.9408, 0.3439, 0.9408, 0.3439, 0.9228, 0.3439, 0.9228, 0.3439, 0.9408, 0.3996, 0.9408, 0.3996, 0.9228, 0.3996, 0.9228, 0.3996, 0.9408, 0.4516, 0.9408, 0.4516, 0.9228, 0.4516, 0.9228, 0.4516, 0.9408, 0.5015, 0.9408, 0.5015, 0.9228, 0.4516, 0.9408, 0.4516, 0.9584, 0.5015, 0.9584, 0.5015, 0.9408, 0.4516, 0.9584, 0.4516, 0.975, 0.5015, 0.975, 0.5015, 0.9584, 0.4516, 0.975, 0.4516, 0.9908, 0.5015, 0.9908, 0.5015, 0.975, 0.3996, 0.975, 0.3996, 0.9908, 0.4516, 0.9908, 0.4516, 0.975, 0.3439, 0.975, 0.3439, 0.9908, 0.3996, 0.9908, 0.3996, 0.975, 0.2833, 0.975, 0.2833, 0.9908, 0.3439, 0.9908, 0.3439, 0.975, 0.2833, 0.9584, 0.2833, 0.975, 0.3439, 0.975, 0.3439, 0.9584, 0.2833, 0.9408, 0.2833, 0.9584, 0.3439, 0.9584, 0.3439, 0.9408, 0.7855, 0.9408, 0.7855, 0.9584, 0.8551, 0.9584, 0.8551, 0.9408, 0.8551, 0.9408, 0.8551, 0.9584, 0.9267, 0.9584, 0.9267, 0.9408, 0.7855, 0.9584, 0.7855, 0.975, 0.8551, 0.975, 0.8551, 0.9584, 0.8551, 0.9584, 0.8551, 0.975, 0.9267, 0.975, 0.9267, 0.9584, 0.7197, 0.9228, 0.7197, 0.9408, 0.7855, 0.9408, 0.7855, 0.9228, 0.7855, 0.9228, 0.7855, 0.9408, 0.8551, 0.9408, 0.8551, 0.9228, 0.8551, 0.9228, 0.8551, 0.9408, 0.9267, 0.9408, 0.9267, 0.9228, 0.9267, 0.9228, 0.9267, 0.9408, 0.9991, 0.9408, 0.9991, 0.9228, 0.9267, 0.9408, 0.9267, 0.9584, 0.9991, 0.9584, 0.9991, 0.9408, 0.9267, 0.9584, 0.9267, 0.975, 0.9991, 0.975, 0.9991, 0.9584, 0.9267, 0.975, 0.9267, 0.9908, 0.9991, 0.9908, 0.9991, 0.975, 0.8551, 0.975, 0.8551, 0.9908, 0.9267, 0.9908, 0.9267, 0.975, 0.7855, 0.975, 0.7855, 0.9908, 0.8551, 0.9908, 0.8551, 0.975, 0.7197, 0.975, 0.7197, 0.9908, 0.7855, 0.9908, 0.7855, 0.975, 0.7197, 0.9584, 0.7197, 0.975, 0.7855, 0.975, 0.7855, 0.9584, 0.7197, 0.9408, 0.7197, 0.9584, 0.7855, 0.9584, 0.7855, 0.9408, 0.7855, 0.7217, 0.8551, 0.7217, 0.8551, 0.7037, 0.7855, 0.7037, 0.7855, 0.7037, 0.8551, 0.7037, 0.8551, 0.6876, 0.7855, 0.6876, 0.8551, 0.7217, 0.9267, 0.7217, 0.9267, 0.7037, 0.8551, 0.7037, 0.8551, 0.7037, 0.9267, 0.7037, 0.9267, 0.6876, 0.8551, 0.6876, 0.7197, 0.7425, 0.7855, 0.7425, 0.7855, 0.7217, 0.7197, 0.7217, 0.7197, 0.7217, 0.7855, 0.7217, 0.7855, 0.7037, 0.7197, 0.7037, 0.7197, 0.7037, 0.7855, 0.7037, 0.7855, 0.6876, 0.7197, 0.6876, 0.7197, 0.6876, 0.7855, 0.6876, 0.7855, 0.6724, 0.7197, 0.6724, 0.7855, 0.6876, 0.8551, 0.6876, 0.8551, 0.6724, 0.7855, 0.6724, 0.8551, 0.6876, 0.9267, 0.6876, 0.9267, 0.6724, 0.8551, 0.6724, 0.9267, 0.6876, 0.9991, 0.6876, 0.9991, 0.6724, 0.9267, 0.6724, 0.9267, 0.7037, 0.9991, 0.7037, 0.9991, 0.6876, 0.9267, 0.6876, 0.9267, 0.7217, 0.9991, 0.7217, 0.9991, 0.7037, 0.9267, 0.7037, 0.9267, 0.7425, 0.9991, 0.7425, 0.9991, 0.7217, 0.9267, 0.7217, 0.8551, 0.7425, 0.9267, 0.7425, 0.9267, 0.7217, 0.8551, 0.7217, 0.7855, 0.7425, 0.8551, 0.7425, 0.8551, 0.7217, 0.7855, 0.7217, 0.07633, 0.7217, 0.148, 0.7217, 0.148, 0.7037, 0.07633, 0.7037, 0.07633, 0.7037, 0.148, 0.7037, 0.148, 0.6876, 0.07633, 0.6876, 0.148, 0.7217, 0.2176, 0.7217, 0.2176, 0.7037, 0.148, 0.7037, 0.148, 0.7037, 0.2176, 0.7037, 0.2176, 0.6876, 0.148, 0.6876, 0.003999, 0.7425, 0.07633, 0.7425, 0.07633, 0.7217, 0.003999, 0.7217, 0.003999, 0.7217, 0.07633, 0.7217, 0.07633, 0.7037, 0.003999, 0.7037, 0.003999, 0.7037, 0.07633, 0.7037, 0.07633, 0.6876, 0.003999, 0.6876, 0.003999, 0.6876, 0.07633, 0.6876, 0.07633, 0.6724, 0.003999, 0.6724, 0.07633, 0.6876, 0.148, 0.6876, 0.148, 0.6724, 0.07633, 0.6724, 0.148, 0.6876, 0.2176, 0.6876, 0.2176, 0.6724, 0.148, 0.6724, 0.2176, 0.6876, 0.2833, 0.6876, 0.2833, 0.6724, 0.2176, 0.6724, 0.2176, 0.7037, 0.2833, 0.7037, 0.2833, 0.6876, 0.2176, 0.6876, 0.2176, 0.7217, 0.2833, 0.7217, 0.2833, 0.7037, 0.2176, 0.7037, 0.2176, 0.7425, 0.2833, 0.7425, 0.2833, 0.7217, 0.2176, 0.7217, 0.148, 0.7425, 0.2176, 0.7425, 0.2176, 0.7217, 0.148, 0.7217, 0.07633, 0.7425, 0.148, 0.7425, 0.148, 0.7217, 0.07633, 0.7217, 0.3439, 0.7217, 0.3996, 0.7217, 0.3996, 0.7037, 0.3439, 0.7037, 0.3439, 0.7037, 0.3996, 0.7037, 0.3996, 0.6876, 0.3439, 0.6876, 0.3996, 0.7217, 0.4516, 0.7217, 0.4516, 0.7037, 0.3996, 0.7037, 0.3996, 0.7037, 0.4516, 0.7037, 0.4516, 0.6876, 0.3996, 0.6876, 0.2833, 0.7425, 0.3439, 0.7425, 0.3439, 0.7217, 0.2833, 0.7217, 0.2833, 0.7217, 0.3439, 0.7217, 0.3439, 0.7037, 0.2833, 0.7037, 0.2833, 0.7037, 0.3439, 0.7037, 0.3439, 0.6876, 0.2833, 0.6876, 0.2833, 0.6876, 0.3439, 0.6876, 0.3439, 0.6724, 0.2833, 0.6724, 0.3439, 0.6876, 0.3996, 0.6876, 0.3996, 0.6724, 0.3439, 0.6724, 0.3996, 0.6876, 0.4516, 0.6876, 0.4516, 0.6724, 0.3996, 0.6724, 0.4516, 0.6876, 0.5015, 0.6876, 0.5015, 0.6724, 0.4516, 0.6724, 0.4516, 0.7037, 0.5015, 0.7037, 0.5015, 0.6876, 0.4516, 0.6876, 0.4516, 0.7217, 0.5015, 0.7217, 0.5015, 0.7037, 0.4516, 0.7037, 0.4516, 0.7425, 0.5015, 0.7425, 0.5015, 0.7217, 0.4516, 0.7217, 0.3996, 0.7425, 0.4516, 0.7425, 0.4516, 0.7217, 0.3996, 0.7217, 0.3439, 0.7425, 0.3996, 0.7425, 0.3996, 0.7217, 0.3439, 0.7217, 0.5515, 0.7217, 0.6035, 0.7217, 0.6035, 0.7037, 0.5515, 0.7037, 0.5515, 0.7037, 0.6035, 0.7037, 0.6035, 0.6876, 0.5515, 0.6876, 0.6035, 0.7217, 0.6592, 0.7217, 0.6592, 0.7037, 0.6035, 0.7037, 0.6035, 0.7037, 0.6592, 0.7037, 0.6592, 0.6876, 0.6035, 0.6876, 0.5015, 0.7425, 0.5515, 0.7425, 0.5515, 0.7217, 0.5015, 0.7217, 0.5015, 0.7217, 0.5515, 0.7217, 0.5515, 0.7037, 0.5015, 0.7037, 0.5015, 0.7037, 0.5515, 0.7037, 0.5515, 0.6876, 0.5015, 0.6876, 0.5015, 0.6876, 0.5515, 0.6876, 0.5515, 0.6724, 0.5015, 0.6724, 0.5515, 0.6876, 0.6035, 0.6876, 0.6035, 0.6724, 0.5515, 0.6724, 0.6035, 0.6876, 0.6592, 0.6876, 0.6592, 0.6724, 0.6035, 0.6724, 0.6592, 0.6876, 0.7197, 0.6876, 0.7197, 0.6724, 0.6592, 0.6724, 0.6592, 0.7037, 0.7197, 0.7037, 0.7197, 0.6876, 0.6592, 0.6876, 0.6592, 0.7217, 0.7197, 0.7217, 0.7197, 0.7037, 0.6592, 0.7037, 0.6592, 0.7425, 0.7197, 0.7425, 0.7197, 0.7217, 0.6592, 0.7217, 0.6035, 0.7425, 0.6592, 0.7425, 0.6592, 0.7217, 0.6035, 0.7217, 0.5515, 0.7425, 0.6035, 0.7425, 0.6035, 0.7217, 0.5515, 0.7217, 0.7855, 0.3611, 0.8551, 0.3611, 0.8551, 0.3431, 0.7855, 0.3431, 0.7855, 0.3431, 0.8551, 0.3431, 0.8551, 0.3269, 0.7855, 0.3269, 0.8551, 0.3611, 0.9267, 0.3611, 0.9267, 0.3431, 0.8551, 0.3431, 0.8551, 0.3431, 0.9267, 0.3431, 0.9267, 0.3269, 0.8551, 0.3269, 0.7197, 0.3819, 0.7855, 0.3819, 0.7855, 0.3611, 0.7197, 0.3611, 0.7197, 0.3611, 0.7855, 0.3611, 0.7855, 0.3431, 0.7197, 0.3431, 0.7197, 0.3431, 0.7855, 0.3431, 0.7855, 0.3269, 0.7197, 0.3269, 0.7197, 0.3269, 0.7855, 0.3269, 0.7855, 0.3118, 0.7197, 0.3118, 0.7855, 0.3269, 0.8551, 0.3269, 0.8551, 0.3118, 0.7855, 0.3118, 0.8551, 0.3269, 0.9267, 0.3269, 0.9267, 0.3118, 0.8551, 0.3118, 0.9267, 0.3269, 0.9991, 0.3269, 0.9991, 0.3118, 0.9267, 0.3118, 0.9267, 0.3431, 0.9991, 0.3431, 0.9991, 0.3269, 0.9267, 0.3269, 0.9267, 0.3611, 0.9991, 0.3611, 0.9991, 0.3431, 0.9267, 0.3431, 0.9267, 0.3819, 0.9991, 0.3819, 0.9991, 0.3611, 0.9267, 0.3611, 0.8551, 0.3819, 0.9267, 0.3819, 0.9267, 0.3611, 0.8551, 0.3611, 0.7855, 0.3819, 0.8551, 0.3819, 0.8551, 0.3611, 0.7855, 0.3611, 0.07633, 0.3611, 0.148, 0.3611, 0.148, 0.3431, 0.07633, 0.3431, 0.07633, 0.3431, 0.148, 0.3431, 0.148, 0.3269, 0.07633, 0.3269, 0.148, 0.3611, 0.2176, 0.3611, 0.2176, 0.3431, 0.148, 0.3431, 0.148, 0.3431, 0.2176, 0.3431, 0.2176, 0.3269, 0.148, 0.3269, 0.003999, 0.3819, 0.07633, 0.3819, 0.07633, 0.3611, 0.003999, 0.3611, 0.003999, 0.3611, 0.07633, 0.3611, 0.07633, 0.3431, 0.003999, 0.3431, 0.003999, 0.3431, 0.07633, 0.3431, 0.07633, 0.3269, 0.003999, 0.3269, 0.003999, 0.3269, 0.07633, 0.3269, 0.07633, 0.3118, 0.003999, 0.3118, 0.07633, 0.3269, 0.148, 0.3269, 0.148, 0.3118, 0.07633, 0.3118, 0.148, 0.3269, 0.2176, 0.3269, 0.2176, 0.3118, 0.148, 0.3118, 0.2176, 0.3269, 0.2833, 0.3269, 0.2833, 0.3118, 0.2176, 0.3118, 0.2176, 0.3431, 0.2833, 0.3431, 0.2833, 0.3269, 0.2176, 0.3269, 0.2176, 0.3611, 0.2833, 0.3611, 0.2833, 0.3431, 0.2176, 0.3431, 0.2176, 0.3819, 0.2833, 0.3819, 0.2833, 0.3611, 0.2176, 0.3611, 0.148, 0.3819, 0.2176, 0.3819, 0.2176, 0.3611, 0.148, 0.3611, 0.07633, 0.3819, 0.148, 0.3819, 0.148, 0.3611, 0.07633, 0.3611, 0.3439, 0.3611, 0.3996, 0.3611, 0.3996, 0.3431, 0.3439, 0.3431, 0.3439, 0.3431, 0.3996, 0.3431, 0.3996, 0.3269, 0.3439, 0.3269, 0.3996, 0.3611, 0.4516, 0.3611, 0.4516, 0.3431, 0.3996, 0.3431, 0.3996, 0.3431, 0.4516, 0.3431, 0.4516, 0.3269, 0.3996, 0.3269, 0.2833, 0.3819, 0.3439, 0.3819, 0.3439, 0.3611, 0.2833, 0.3611, 0.2833, 0.3611, 0.3439, 0.3611, 0.3439, 0.3431, 0.2833, 0.3431, 0.2833, 0.3431, 0.3439, 0.3431, 0.3439, 0.3269, 0.2833, 0.3269, 0.2833, 0.3269, 0.3439, 0.3269, 0.3439, 0.3118, 0.2833, 0.3118, 0.3439, 0.3269, 0.3996, 0.3269, 0.3996, 0.3118, 0.3439, 0.3118, 0.3996, 0.3269, 0.4516, 0.3269, 0.4516, 0.3118, 0.3996, 0.3118, 0.4516, 0.3269, 0.5015, 0.3269, 0.5015, 0.3118, 0.4516, 0.3118, 0.4516, 0.3431, 0.5015, 0.3431, 0.5015, 0.3269, 0.4516, 0.3269, 0.4516, 0.3611, 0.5015, 0.3611, 0.5015, 0.3431, 0.4516, 0.3431, 0.4516, 0.3819, 0.5015, 0.3819, 0.5015, 0.3611, 0.4516, 0.3611, 0.3996, 0.3819, 0.4516, 0.3819, 0.4516, 0.3611, 0.3996, 0.3611, 0.3439, 0.3819, 0.3996, 0.3819, 0.3996, 0.3611, 0.3439, 0.3611, 0.5515, 0.3611, 0.6035, 0.3611, 0.6035, 0.3431, 0.5515, 0.3431, 0.5515, 0.3431, 0.6035, 0.3431, 0.6035, 0.3269, 0.5515, 0.3269, 0.6035, 0.3611, 0.6592, 0.3611, 0.6592, 0.3431, 0.6035, 0.3431, 0.6035, 0.3431, 0.6592, 0.3431, 0.6592, 0.3269, 0.6035, 0.3269, 0.5015, 0.3819, 0.5515, 0.3819, 0.5515, 0.3611, 0.5015, 0.3611, 0.5015, 0.3611, 0.5515, 0.3611, 0.5515, 0.3431, 0.5015, 0.3431, 0.5015, 0.3431, 0.5515, 0.3431, 0.5515, 0.3269, 0.5015, 0.3269, 0.5015, 0.3269, 0.5515, 0.3269, 0.5515, 0.3118, 0.5015, 0.3118, 0.5515, 0.3269, 0.6035, 0.3269, 0.6035, 0.3118, 0.5515, 0.3118, 0.6035, 0.3269, 0.6592, 0.3269, 0.6592, 0.3118, 0.6035, 0.3118, 0.6592, 0.3269, 0.7197, 0.3269, 0.7197, 0.3118, 0.6592, 0.3118, 0.6592, 0.3431, 0.7197, 0.3431, 0.7197, 0.3269, 0.6592, 0.3269, 0.6592, 0.3611, 0.7197, 0.3611, 0.7197, 0.3431, 0.6592, 0.3431, 0.6592, 0.3819, 0.7197, 0.3819, 0.7197, 0.3611, 0.6592, 0.3611, 0.6035, 0.3819, 0.6592, 0.3819, 0.6592, 0.3611, 0.6035, 0.3611, 0.5515, 0.3819, 0.6035, 0.3819, 0.6035, 0.3611, 0.5515, 0.3611, 0.7855, 0.8735, 0.7855, 0.8881, 0.8551, 0.8881, 0.8551, 0.8735, 0.8551, 0.8735, 0.8551, 0.8881, 0.9267, 0.8881, 0.9267, 0.8735, 0.7855, 0.8881, 0.7855, 0.9049, 0.8551, 0.9049, 0.8551, 0.8881, 0.8551, 0.8881, 0.8551, 0.9049, 0.9267, 0.9049, 0.9267, 0.8881, 0.7197, 0.8624, 0.7197, 0.8735, 0.7855, 0.8735, 0.7855, 0.8624, 0.7855, 0.8624, 0.7855, 0.8735, 0.8551, 0.8735, 0.8551, 0.8624, 0.8551, 0.8624, 0.8551, 0.8735, 0.9267, 0.8735, 0.9267, 0.8624, 0.9267, 0.8624, 0.9267, 0.8735, 0.9991, 0.8735, 0.9991, 0.8624, 0.9267, 0.8735, 0.9267, 0.8881, 0.9991, 0.8881, 0.9991, 0.8735, 0.9267, 0.8881, 0.9267, 0.9049, 0.9991, 0.9049, 0.9991, 0.8881, 0.9267, 0.9049, 0.9267, 0.9228, 0.9991, 0.9228, 0.9991, 0.9049, 0.8551, 0.9049, 0.8551, 0.9228, 0.9267, 0.9228, 0.9267, 0.9049, 0.7855, 0.9049, 0.7855, 0.9228, 0.8551, 0.9228, 0.8551, 0.9049, 0.7197, 0.9049, 0.7197, 0.9228, 0.7855, 0.9228, 0.7855, 0.9049, 0.7197, 0.8881, 0.7197, 0.9049, 0.7855, 0.9049, 0.7855, 0.8881, 0.7197, 0.8735, 0.7197, 0.8881, 0.7855, 0.8881, 0.7855, 0.8735, 0.3439, 0.8735, 0.3439, 0.8881, 0.3996, 0.8881, 0.3996, 0.8735, 0.3996, 0.8735, 0.3996, 0.8881, 0.4516, 0.8881, 0.4516, 0.8735, 0.3439, 0.8881, 0.3439, 0.9049, 0.3996, 0.9049, 0.3996, 0.8881, 0.3996, 0.8881, 0.3996, 0.9049, 0.4516, 0.9049, 0.4516, 0.8881, 0.2833, 0.8624, 0.2833, 0.8735, 0.3439, 0.8735, 0.3439, 0.8624, 0.3439, 0.8624, 0.3439, 0.8735, 0.3996, 0.8735, 0.3996, 0.8624, 0.3996, 0.8624, 0.3996, 0.8735, 0.4516, 0.8735, 0.4516, 0.8624, 0.4516, 0.8624, 0.4516, 0.8735, 0.5015, 0.8735, 0.5015, 0.8624, 0.4516, 0.8735, 0.4516, 0.8881, 0.5015, 0.8881, 0.5015, 0.8735, 0.4516, 0.8881, 0.4516, 0.9049, 0.5015, 0.9049, 0.5015, 0.8881, 0.4516, 0.9049, 0.4516, 0.9228, 0.5015, 0.9228, 0.5015, 0.9049, 0.3996, 0.9049, 0.3996, 0.9228, 0.4516, 0.9228, 0.4516, 0.9049, 0.3439, 0.9049, 0.3439, 0.9228, 0.3996, 0.9228, 0.3996, 0.9049, 0.2833, 0.9049, 0.2833, 0.9228, 0.3439, 0.9228, 0.3439, 0.9049, 0.2833, 0.8881, 0.2833, 0.9049, 0.3439, 0.9049, 0.3439, 0.8881, 0.2833, 0.8735, 0.2833, 0.8881, 0.3439, 0.8881, 0.3439, 0.8735, 0.07633, 0.8735, 0.07633, 0.8881, 0.148, 0.8881, 0.148, 0.8735, 0.148, 0.8735, 0.148, 0.8881, 0.2176, 0.8881, 0.2176, 0.8735, 0.07633, 0.8881, 0.07633, 0.9049, 0.148, 0.9049, 0.148, 0.8881, 0.148, 0.8881, 0.148, 0.9049, 0.2176, 0.9049, 0.2176, 0.8881, 0.003999, 0.8624, 0.003999, 0.8735, 0.07633, 0.8735, 0.07633, 0.8624, 0.07633, 0.8624, 0.07633, 0.8735, 0.148, 0.8735, 0.148, 0.8624, 0.148, 0.8624, 0.148, 0.8735, 0.2176, 0.8735, 0.2176, 0.8624, 0.2176, 0.8624, 0.2176, 0.8735, 0.2833, 0.8735, 0.2833, 0.8624, 0.2176, 0.8735, 0.2176, 0.8881, 0.2833, 0.8881, 0.2833, 0.8735, 0.2176, 0.8881, 0.2176, 0.9049, 0.2833, 0.9049, 0.2833, 0.8881, 0.2176, 0.9049, 0.2176, 0.9228, 0.2833, 0.9228, 0.2833, 0.9049, 0.148, 0.9049, 0.148, 0.9228, 0.2176, 0.9228, 0.2176, 0.9049, 0.07633, 0.9049, 0.07633, 0.9228, 0.148, 0.9228, 0.148, 0.9049, 0.003999, 0.9049, 0.003999, 0.9228, 0.07633, 0.9228, 0.07633, 0.9049, 0.003999, 0.8881, 0.003999, 0.9049, 0.07633, 0.9049, 0.07633, 0.8881, 0.003999, 0.8735, 0.003999, 0.8881, 0.07633, 0.8881, 0.07633, 0.8735, 0.5515, 0.8735, 0.5515, 0.8881, 0.6035, 0.8881, 0.6035, 0.8735, 0.6035, 0.8735, 0.6035, 0.8881, 0.6592, 0.8881, 0.6592, 0.8735, 0.5515, 0.8881, 0.5515, 0.9049, 0.6035, 0.9049, 0.6035, 0.8881, 0.6035, 0.8881, 0.6035, 0.9049, 0.6592, 0.9049, 0.6592, 0.8881, 0.5015, 0.8624, 0.5015, 0.8735, 0.5515, 0.8735, 0.5515, 0.8624, 0.5515, 0.8624, 0.5515, 0.8735, 0.6035, 0.8735, 0.6035, 0.8624, 0.6035, 0.8624, 0.6035, 0.8735, 0.6592, 0.8735, 0.6592, 0.8624, 0.6592, 0.8624, 0.6592, 0.8735, 0.7197, 0.8735, 0.7197, 0.8624, 0.6592, 0.8735, 0.6592, 0.8881, 0.7197, 0.8881, 0.7197, 0.8735, 0.6592, 0.8881, 0.6592, 0.9049, 0.7197, 0.9049, 0.7197, 0.8881, 0.6592, 0.9049, 0.6592, 0.9228, 0.7197, 0.9228, 0.7197, 0.9049, 0.6035, 0.9049, 0.6035, 0.9228, 0.6592, 0.9228, 0.6592, 0.9049, 0.5515, 0.9049, 0.5515, 0.9228, 0.6035, 0.9228, 0.6035, 0.9049, 0.5015, 0.9049, 0.5015, 0.9228, 0.5515, 0.9228, 0.5515, 0.9049, 0.5015, 0.8881, 0.5015, 0.9049, 0.5515, 0.9049, 0.5515, 0.8881, 0.5015, 0.8735, 0.5015, 0.8881, 0.5515, 0.8881, 0.5515, 0.8735])
me_plane.use_remesh_fix_poles = True
me_plane.use_remesh_preserve_attributes = False
me_plane.use_mirror_vertex_groups = False
me_plane.update()

# ---- objects
ob_plane = bpy.data.objects.new('Plane', me_plane)

# ---- transforms, parenting, visibility, modifiers, constraints
ob_plane.location = (0.0, 0.0, 0.0)
ob_plane.lineart.crease_threshold = 0.0

# ---- collection membership
col_collection.objects.link(ob_plane)

# ---- scene / render settings (as saved in the file)
scene.frame_start = 1; scene.frame_end = 250; scene.frame_set(1)
scene.render.engine = 'BLENDER_EEVEE_NEXT'
scene.cycles.use_denoising = False
scene.cycles.samples = 128
scene.cycles.sampling_pattern = 'TABULATED_SOBOL'
scene.cycles.use_adaptive_sampling = False
scene.cycles.use_light_tree = False
scene.view_settings.view_transform = 'Filmic'
bpy.context.view_layer.update()

# ---- added for rendering (the .blend has no active camera and no usable light): camera, sun
cam_auto = bpy.data.cameras.new('AutoCamera')
cam_auto.lens = 50.0
cam_auto.sensor_width = 36.0
cam_auto.clip_end = 1000.0
ob_auto_camera = bpy.data.objects.new('AutoCamera', cam_auto)
scene.collection.objects.link(ob_auto_camera)
ob_auto_camera.location = (12.1351, -13.0859, 14.2226)
ob_auto_camera.rotation_euler = (1.09748, -7.21219e-08, 0.694738)
scene.camera = ob_auto_camera
light_auto_sun = bpy.data.lights.new('AutoSun', 'SUN')
light_auto_sun.energy = 3.0
light_auto_sun.angle = 0.0523599
ob_auto_sun = bpy.data.objects.new('AutoSun', light_auto_sun)
scene.collection.objects.link(ob_auto_sun)
ob_auto_sun.rotation_euler = (0.872665, 0.174533, 0.523599)
bpy.context.view_layer.update()
